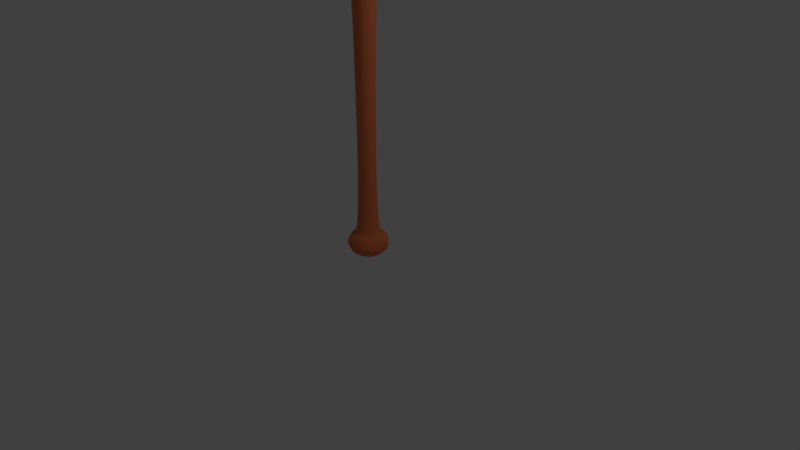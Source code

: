 # Source: BaseBallBat.blend  (saved by Blender 2.79.0; exported with 4.5.12 LTS)
import bpy
from mathutils import Matrix  # noqa: F401  (used for matrix-valued properties, if any)

bpy.ops.wm.read_factory_settings(use_empty=True)
scene = bpy.context.scene
scene.name = 'Scene'

# ---- collections
col_collection_1 = bpy.data.collections.new('Collection 1'); scene.collection.children.link(col_collection_1)

# ---- materials (node trees are filled in below, after node groups)
mat_material_001 = bpy.data.materials.new('Material.001')
mat_material_001.alpha_threshold = 0.0
mat_material_001.use_transparent_shadow = False
mat_material_001.diffuse_color = (0.8, 0.2013, 0.07836, 1.0)
mat_material_001.roughness = 0.5

# ---- material node trees

# ---- world
world_world = bpy.data.worlds.new('World'); scene.world = world_world
world_world.color = (0.05088, 0.05088, 0.05088)
world_world.use_sun_shadow = False
world_world.sun_shadow_jitter_overblur = 0.0
world_world.cycles.sampling_method = 'MANUAL'

# ---- cameras
cam_camera = bpy.data.cameras.new('Camera')
cam_camera.clip_end = 100.0
cam_camera.lens = 35.0
cam_camera.sensor_width = 32.0
cam_camera.sensor_height = 18.0
cam_camera.ortho_scale = 7.314
cam_camera.dof.focus_distance = 0.0
cam_camera.dof.aperture_fstop = 128.0

# ---- lights
light_lamp = bpy.data.lights.new('Lamp', 'POINT')
light_lamp.transmission_factor = 0.0
light_lamp.cutoff_distance = 30.0
light_lamp.energy = 100.0
light_lamp.shadow_buffer_clip_start = 1.001
light_lamp.shadow_soft_size = 0.1
light_lamp.shadow_maximum_resolution = 0.006
light_lamp.use_absolute_resolution = True

# ---- meshes
me_cubeziercurve_002 = bpy.data.meshes.new('CUBezierCurve.002')
me_cubeziercurve_002.from_pydata([(0.01571, 7.713, -5.787e-07), (0.04704, 7.712, -5.314e-07), (0.08262, 7.709, -4.746e-07), (0.1209, 7.705, -4.114e-07), (0.1604, 7.698, -3.445e-07), (0.1996, 7.688, -2.768e-07), (0.2369, 7.676, -2.115e-07), (0.2708, 7.66, -1.513e-07), (0.2999, 7.64, -9.919e-08), (0.3225, 7.616, -5.797e-08), (0.3371, 7.588, -3.073e-08), (0.3424, 7.554, -2.026e-08), (0.3418, 7.296, -2.258e-08), (0.3407, 7.045, -4.214e-08), (0.3391, 6.802, -7.579e-08), (0.3372, 6.571, -1.203e-07), (0.335, 6.354, -1.725e-07), (0.3327, 6.153, -2.291e-07), (0.3305, 5.971, -2.871e-07), (0.3284, 5.809, -3.43e-07), (0.3266, 5.672, -3.937e-07), (0.3251, 5.56, -4.361e-07), (0.3241, 5.477, -4.669e-07), (0.3201, 5.281, -4.959e-07), (0.31, 5.06, -4.934e-07), (0.2946, 4.777, -4.78e-07), (0.2752, 4.444, -4.523e-07), (0.253, 4.072, -4.19e-07), (0.2292, 3.675, -3.807e-07), (0.2051, 3.265, -3.399e-07), (0.1819, 2.855, -2.994e-07), (0.1608, 2.458, -2.618e-07), (0.143, 2.085, -2.296e-07), (0.1298, 1.749, -2.056e-07), (0.1224, 1.464, -1.922e-07), (0.1183, 1.201, -1.828e-07), (0.1144, 0.9289, -1.697e-07), (0.111, 0.6532, -1.543e-07), (0.1085, 0.3802, -1.376e-07), (0.1074, 0.1159, -1.213e-07), (0.1078, -0.1337, -1.064e-07), (0.1103, -0.3625, -9.43e-08), (0.1152, -0.5645, -8.626e-08), (0.1228, -0.7337, -8.37e-08), (0.1478, -0.9494, -9.988e-08), (0.1658, -0.9838, -1.212e-07), (0.1959, -0.9993, -1.572e-07), (0.2204, -1.022, -1.802e-07), (0.2386, -1.051, -1.924e-07), (0.2496, -1.083, -1.956e-07), (0.2527, -1.118, -1.914e-07), (0.2472, -1.154, -1.82e-07), (0.2323, -1.189, -1.689e-07), (0.1713, -1.251, -1.396e-07), (0.1236, -1.274, -1.27e-07), (0.06346, -1.291, -1.183e-07), (-0.009865, -1.298, -1.153e-07), (0.01165, 7.713, 0.01382), (0.03801, 7.712, 0.03076), (0.06794, 7.709, 0.05), (0.1002, 7.705, 0.0707), (0.1334, 7.698, 0.09205), (0.1663, 7.688, 0.1132), (0.1977, 7.676, 0.1334), (0.2263, 7.66, 0.1517), (0.2507, 7.64, 0.1674), (0.2697, 7.616, 0.1797), (0.2821, 7.588, 0.1876), (0.2864, 7.554, 0.1904), (0.286, 7.296, 0.1901), (0.285, 7.045, 0.1895), (0.2837, 6.802, 0.1887), (0.2821, 6.571, 0.1876), (0.2803, 6.354, 0.1865), (0.2784, 6.153, 0.1852), (0.2765, 5.971, 0.184), (0.2747, 5.809, 0.1829), (0.2732, 5.672, 0.1819), (0.2719, 5.56, 0.1811), (0.2711, 5.477, 0.1806), (0.2708, 5.425, 0.1804), (0.2677, 5.281, 0.1784), (0.2592, 5.06, 0.1729), (0.2463, 4.777, 0.1646), (0.2299, 4.444, 0.1541), (0.2113, 4.072, 0.1421), (0.1913, 3.675, 0.1293), (0.171, 3.265, 0.1162), (0.1514, 2.855, 0.1037), (0.1337, 2.458, 0.09226), (0.1187, 2.085, 0.08265), (0.1076, 1.749, 0.07551), (0.1014, 1.464, 0.07151), (0.09795, 1.201, 0.06929), (0.09464, 0.9289, 0.06716), (0.0918, 0.6532, 0.06534), (0.08974, 0.3802, 0.06401), (0.08875, 0.1159, 0.06337), (0.08915, -0.1337, 0.06363), (0.09124, -0.3625, 0.06498), (0.09534, -0.5645, 0.06761), (0.1018, -0.7337, 0.07173), (0.1108, -0.864, 0.07753), (0.1227, -0.9494, 0.08521), (0.1379, -0.9838, 0.09497), (0.1632, -0.9993, 0.1112), (0.1839, -1.022, 0.1245), (0.1991, -1.051, 0.1343), (0.2084, -1.083, 0.1403), (0.211, -1.118, 0.142), (0.2064, -1.154, 0.139), (0.1939, -1.189, 0.1309), (0.1728, -1.222, 0.1174), (0.1425, -1.251, 0.09792), (0.1024, -1.274, 0.07215), (0.05182, -1.291, 0.03964), (0.0007572, 7.713, 0.02326), (0.01377, 7.712, 0.05176), (0.02855, 7.709, 0.08412), (0.04446, 7.705, 0.119), (0.06087, 7.698, 0.1549), (0.07713, 7.688, 0.1905), (0.09263, 7.676, 0.2244), (0.1067, 7.66, 0.2553), (0.1188, 7.64, 0.2817), (0.1282, 7.616, 0.3023), (0.1343, 7.588, 0.3157), (0.1365, 7.554, 0.3204), (0.1362, 7.296, 0.3199), (0.1358, 7.045, 0.3189), (0.1351, 6.802, 0.3174), (0.1343, 6.571, 0.3157), (0.1334, 6.354, 0.3137), (0.1325, 6.153, 0.3116), (0.1315, 5.971, 0.3096), (0.1307, 5.809, 0.3077), (0.1299, 5.672, 0.306), (0.1293, 5.56, 0.3047), (0.1289, 5.477, 0.3038), (0.1287, 5.425, 0.3035), (0.1272, 5.281, 0.3002), (0.123, 5.06, 0.2909), (0.1166, 4.777, 0.277), (0.1086, 4.444, 0.2593), (0.09933, 4.072, 0.2391), (0.08946, 3.675, 0.2175), (0.07944, 3.265, 0.1955), (0.06979, 2.855, 0.1744), (0.06102, 2.458, 0.1552), (0.05364, 2.085, 0.1391), (0.04816, 1.749, 0.1271), (0.04509, 1.464, 0.1203), (0.04338, 1.201, 0.1166), (0.04174, 0.9289, 0.113), (0.04034, 0.6532, 0.1099), (0.03932, 0.3802, 0.1077), (0.03883, 0.1159, 0.1066), (0.03903, -0.1337, 0.1071), (0.04006, -0.3625, 0.1093), (0.04209, -0.5645, 0.1138), (0.04525, -0.7337, 0.1207), (0.04971, -0.864, 0.1304), (0.05561, -0.9494, 0.1434), (0.06311, -0.9838, 0.1598), (0.07562, -0.9993, 0.1872), (0.08579, -1.022, 0.2095), (0.09333, -1.051, 0.226), (0.09791, -1.083, 0.236), (0.09922, -1.118, 0.2389), (0.09693, -1.154, 0.2339), (0.09074, -1.189, 0.2203), (0.08033, -1.222, 0.1975), (0.06538, -1.251, 0.1648), (0.04557, -1.274, 0.1214), (0.0206, -1.291, 0.0667), (-0.009865, 7.713, -1.331e-06), (-0.0135, 7.713, 0.02531), (-0.01796, 7.712, 0.05633), (-0.02303, 7.709, 0.09154), (-0.02848, 7.705, 0.1294), (-0.0341, 7.698, 0.1685), (-0.03967, 7.688, 0.2073), (-0.04498, 7.676, 0.2442), (-0.04981, 7.66, 0.2778), (-0.05394, 7.64, 0.3066), (-0.05716, 7.616, 0.329), (-0.05925, 7.588, 0.3435), (-0.05999, 7.554, 0.3486), (-0.05991, 7.296, 0.3481), (-0.05975, 7.045, 0.347), (-0.05953, 6.802, 0.3454), (-0.05925, 6.571, 0.3435), (-0.05895, 6.354, 0.3414), (-0.05862, 6.153, 0.3391), (-0.05831, 5.971, 0.3369), (-0.05801, 5.809, 0.3348), (-0.05774, 5.672, 0.333), (-0.05753, 5.56, 0.3315), (-0.0574, 5.477, 0.3306), (-0.05735, 5.425, 0.3302), (-0.05683, 5.281, 0.3266), (-0.05539, 5.06, 0.3166), (-0.0532, 4.777, 0.3014), (-0.05043, 4.444, 0.2822), (-0.04727, 4.072, 0.2602), (-0.04389, 3.675, 0.2367), (-0.04046, 3.265, 0.2128), (-0.03715, 2.855, 0.1898), (-0.03415, 2.458, 0.1689), (-0.03162, 2.085, 0.1513), (-0.02974, 1.749, 0.1383), (-0.02869, 1.464, 0.1309), (-0.0281, 1.201, 0.1269), (-0.02754, 0.9289, 0.123), (-0.02706, 0.6532, 0.1196), (-0.02671, 0.3802, 0.1172), (-0.02655, 0.1159, 0.116), (-0.02661, -0.1337, 0.1165), (-0.02697, -0.3625, 0.119), (-0.02766, -0.5645, 0.1238), (-0.02875, -0.7337, 0.1313), (-0.03027, -0.864, 0.1419), (-0.0323, -0.9494, 0.156), (-0.03486, -0.9838, 0.1739), (-0.03915, -0.9993, 0.2037), (-0.04264, -1.022, 0.2279), (-0.04522, -1.051, 0.2459), (-0.04679, -1.083, 0.2568), (-0.04723, -1.118, 0.2599), (-0.04645, -1.154, 0.2545), (-0.04433, -1.189, 0.2397), (-0.04076, -1.222, 0.2149), (-0.03564, -1.251, 0.1793), (-0.02886, -1.274, 0.1321), (-0.0203, -1.291, 0.07258), (-0.02661, 7.713, 0.01932), (-0.04713, 7.712, 0.043), (-0.07043, 7.709, 0.06989), (-0.09551, 7.705, 0.09883), (-0.1214, 7.698, 0.1287), (-0.147, 7.688, 0.1583), (-0.1714, 7.676, 0.1865), (-0.1937, 7.66, 0.2121), (-0.2127, 7.64, 0.2341), (-0.2275, 7.616, 0.2512), (-0.2371, 7.588, 0.2623), (-0.2405, 7.554, 0.2662), (-0.2402, 7.296, 0.2658), (-0.2394, 7.045, 0.2649), (-0.2384, 6.802, 0.2637), (-0.2371, 6.571, 0.2623), (-0.2357, 6.354, 0.2606), (-0.2342, 6.153, 0.2589), (-0.2328, 5.971, 0.2572), (-0.2314, 5.809, 0.2556), (-0.2302, 5.672, 0.2543), (-0.2292, 5.56, 0.2531), (-0.2286, 5.477, 0.2524), (-0.2284, 5.425, 0.2521), (-0.226, 5.281, 0.2494), (-0.2193, 5.06, 0.2417), (-0.2093, 4.777, 0.2301), (-0.1965, 4.444, 0.2154), (-0.182, 4.072, 0.1987), (-0.1664, 3.675, 0.1807), (-0.1506, 3.265, 0.1625), (-0.1354, 2.855, 0.1449), (-0.1216, 2.458, 0.129), (-0.11, 2.085, 0.1155), (-0.1013, 1.749, 0.1056), (-0.09649, 1.464, 0.09997), (-0.09379, 1.201, 0.09686), (-0.09122, 0.9289, 0.09389), (-0.08901, 0.6532, 0.09134), (-0.0874, 0.3802, 0.08948), (-0.08663, 0.1159, 0.08859), (-0.08694, -0.1337, 0.08895), (-0.08857, -0.3625, 0.09083), (-0.09176, -0.5645, 0.09451), (-0.09675, -0.7337, 0.1003), (-0.1038, -0.864, 0.1084), (-0.1131, -0.9494, 0.1191), (-0.1249, -0.9838, 0.1328), (-0.1446, -0.9993, 0.1555), (-0.1607, -1.022, 0.174), (-0.1725, -1.051, 0.1877), (-0.1798, -1.083, 0.1961), (-0.1818, -1.118, 0.1984), (-0.1782, -1.154, 0.1943), (-0.1685, -1.189, 0.183), (-0.152, -1.222, 0.1641), (-0.1285, -1.251, 0.1369), (-0.09726, -1.274, 0.1009), (-0.05788, -1.291, 0.05542), (-0.0344, 7.713, 0.007202), (-0.06447, 7.712, 0.01603), (-0.0986, 7.709, 0.02605), (-0.1353, 7.705, 0.03684), (-0.1732, 7.698, 0.04797), (-0.2108, 7.688, 0.059), (-0.2466, 7.676, 0.06951), (-0.2792, 7.66, 0.07907), (-0.307, 7.64, 0.08726), (-0.3287, 7.616, 0.09363), (-0.3428, 7.588, 0.09776), (-0.3478, 7.554, 0.09923), (-0.3473, 7.296, 0.09908), (-0.3462, 7.045, 0.09876), (-0.3447, 6.802, 0.09831), (-0.3428, 6.571, 0.09777), (-0.3408, 6.354, 0.09716), (-0.3386, 6.153, 0.09652), (-0.3364, 5.971, 0.09589), (-0.3344, 5.809, 0.0953), (-0.3327, 5.672, 0.09478), (-0.3313, 5.56, 0.09437), (-0.3303, 5.477, 0.09409), (-0.33, 5.425, 0.094), (-0.3265, 5.281, 0.09297), (-0.3168, 5.06, 0.09011), (-0.302, 4.777, 0.08578), (-0.2834, 4.444, 0.08031), (-0.2621, 4.072, 0.07406), (-0.2393, 3.675, 0.06736), (-0.2161, 3.265, 0.06057), (-0.1938, 2.855, 0.05402), (-0.1736, 2.458, 0.04807), (-0.1565, 2.085, 0.04307), (-0.1439, 1.749, 0.03935), (-0.1368, 1.464, 0.03727), (-0.1328, 1.201, 0.03611), (-0.1291, 0.9289, 0.035), (-0.1258, 0.6532, 0.03405), (-0.1235, 0.3802, 0.03336), (-0.1223, 0.1159, 0.03303), (-0.1228, -0.1337, 0.03316), (-0.1252, -0.3625, 0.03386), (-0.1299, -0.5645, 0.03523), (-0.1372, -0.7337, 0.03738), (-0.1475, -0.864, 0.0404), (-0.1611, -0.9494, 0.04441), (-0.1784, -0.9838, 0.04949), (-0.2073, -0.9993, 0.05797), (-0.2308, -1.022, 0.06488), (-0.2482, -1.051, 0.06999), (-0.2588, -1.083, 0.07309), (-0.2618, -1.118, 0.07398), (-0.2565, -1.154, 0.07243), (-0.2422, -1.189, 0.06823), (-0.2182, -1.222, 0.06117), (-0.1837, -1.251, 0.05103), (-0.1379, -1.274, 0.0376), (-0.08022, -1.291, 0.02066), (-0.0344, 7.713, -0.007206), (-0.06447, 7.712, -0.01603), (-0.0986, 7.709, -0.02606), (-0.1353, 7.705, -0.03685), (-0.1732, 7.698, -0.04797), (-0.2108, 7.688, -0.05901), (-0.2466, 7.676, -0.06952), (-0.2792, 7.66, -0.07908), (-0.307, 7.64, -0.08726), (-0.3287, 7.616, -0.09363), (-0.3428, 7.588, -0.09777), (-0.3478, 7.554, -0.09924), (-0.3473, 7.296, -0.09908), (-0.3462, 7.045, -0.09876), (-0.3447, 6.802, -0.09832), (-0.3428, 6.571, -0.09777), (-0.3408, 6.354, -0.09716), (-0.3386, 6.153, -0.09653), (-0.3364, 5.971, -0.0959), (-0.3344, 5.809, -0.0953), (-0.3327, 5.672, -0.09478), (-0.3313, 5.56, -0.09437), (-0.3303, 5.477, -0.0941), (-0.33, 5.425, -0.094), (-0.3265, 5.281, -0.09297), (-0.3168, 5.06, -0.09011), (-0.302, 4.777, -0.08578), (-0.2834, 4.444, -0.08031), (-0.2621, 4.072, -0.07406), (-0.2393, 3.675, -0.06736), (-0.2161, 3.265, -0.06057), (-0.1938, 2.855, -0.05402), (-0.1736, 2.458, -0.04808), (-0.1565, 2.085, -0.04307), (-0.1439, 1.749, -0.03935), (-0.1368, 1.464, -0.03727), (-0.1328, 1.201, -0.03611), (-0.1291, 0.9289, -0.035), (-0.1258, 0.6532, -0.03405), (-0.1235, 0.3802, -0.03336), (-0.1223, 0.1159, -0.03303), (-0.1228, -0.1337, -0.03316), (-0.1252, -0.3625, -0.03386), (-0.1299, -0.5645, -0.03523), (-0.1372, -0.7337, -0.03738), (-0.1475, -0.864, -0.0404), (-0.1611, -0.9494, -0.04441), (-0.1784, -0.9838, -0.04949), (-0.2073, -0.9993, -0.05797), (-0.2308, -1.022, -0.06487), (-0.2482, -1.051, -0.06999), (-0.2588, -1.083, -0.07309), (-0.2618, -1.118, -0.07398), (-0.2565, -1.154, -0.07243), (-0.2422, -1.189, -0.06823), (-0.2182, -1.222, -0.06117), (-0.1837, -1.251, -0.05103), (-0.1379, -1.274, -0.0376), (-0.08022, -1.291, -0.02066), (-0.02661, 7.713, -0.01933), (-0.04713, 7.712, -0.04301), (-0.07043, 7.709, -0.0699), (-0.0955, 7.705, -0.09884), (-0.1214, 7.698, -0.1287), (-0.147, 7.688, -0.1583), (-0.1714, 7.676, -0.1865), (-0.1937, 7.66, -0.2121), (-0.2127, 7.64, -0.2341), (-0.2275, 7.616, -0.2512), (-0.2371, 7.588, -0.2623), (-0.2405, 7.554, -0.2662), (-0.2402, 7.296, -0.2658), (-0.2394, 7.045, -0.2649), (-0.2384, 6.802, -0.2637), (-0.2371, 6.571, -0.2623), (-0.2357, 6.354, -0.2606), (-0.2342, 6.153, -0.2589), (-0.2328, 5.971, -0.2572), (-0.2314, 5.809, -0.2556), (-0.2302, 5.672, -0.2543), (-0.2292, 5.56, -0.2531), (-0.2286, 5.477, -0.2524), (-0.2284, 5.425, -0.2521), (-0.226, 5.281, -0.2494), (-0.2193, 5.06, -0.2417), (-0.2093, 4.777, -0.2301), (-0.1965, 4.444, -0.2154), (-0.182, 4.072, -0.1987), (-0.1664, 3.675, -0.1807), (-0.1506, 3.265, -0.1625), (-0.1354, 2.855, -0.1449), (-0.1216, 2.458, -0.129), (-0.11, 2.085, -0.1155), (-0.1013, 1.749, -0.1056), (-0.09649, 1.464, -0.09997), (-0.09379, 1.201, -0.09686), (-0.09122, 0.9289, -0.09389), (-0.08901, 0.6532, -0.09134), (-0.0874, 0.3802, -0.08948), (-0.08663, 0.1159, -0.08859), (-0.08694, -0.1337, -0.08895), (-0.08857, -0.3625, -0.09083), (-0.09176, -0.5645, -0.09451), (-0.09675, -0.7337, -0.1003), (-0.1038, -0.864, -0.1084), (-0.1131, -0.9494, -0.1191), (-0.1249, -0.9838, -0.1328), (-0.1446, -0.9993, -0.1555), (-0.1607, -1.022, -0.174), (-0.1725, -1.051, -0.1877), (-0.1798, -1.083, -0.1961), (-0.1818, -1.118, -0.1984), (-0.1782, -1.154, -0.1943), (-0.1685, -1.189, -0.183), (-0.152, -1.222, -0.1641), (-0.1285, -1.251, -0.1369), (-0.09726, -1.274, -0.1009), (-0.05789, -1.291, -0.05542), (-0.0135, 7.713, -0.02531), (-0.01796, 7.712, -0.05633), (-0.02303, 7.709, -0.09154), (-0.02848, 7.705, -0.1294), (-0.0341, 7.698, -0.1685), (-0.03967, 7.688, -0.2073), (-0.04498, 7.676, -0.2442), (-0.04981, 7.66, -0.2778), (-0.05394, 7.64, -0.3066), (-0.05716, 7.616, -0.329), (-0.05925, 7.588, -0.3435), (-0.05999, 7.554, -0.3486), (-0.05991, 7.296, -0.3481), (-0.05975, 7.045, -0.347), (-0.05953, 6.802, -0.3454), (-0.05925, 6.571, -0.3435), (-0.05894, 6.354, -0.3414), (-0.05862, 6.153, -0.3391), (-0.0583, 5.971, -0.3369), (-0.058, 5.809, -0.3348), (-0.05774, 5.672, -0.333), (-0.05753, 5.56, -0.3315), (-0.0574, 5.477, -0.3306), (-0.05735, 5.425, -0.3302), (-0.05683, 5.281, -0.3266), (-0.05538, 5.06, -0.3166), (-0.0532, 4.777, -0.3014), (-0.05043, 4.444, -0.2822), (-0.04727, 4.072, -0.2602), (-0.04389, 3.675, -0.2367), (-0.04046, 3.265, -0.2128), (-0.03715, 2.855, -0.1898), (-0.03415, 2.458, -0.1689), (-0.03162, 2.085, -0.1513), (-0.02974, 1.749, -0.1383), (-0.02869, 1.464, -0.1309), (-0.0281, 1.201, -0.1269), (-0.02754, 0.9289, -0.123), (-0.02706, 0.6532, -0.1196), (-0.02671, 0.3802, -0.1172), (-0.02655, 0.1159, -0.116), (-0.02661, -0.1337, -0.1165), (-0.02697, -0.3625, -0.119), (-0.02766, -0.5645, -0.1238), (-0.02875, -0.7337, -0.1313), (-0.03027, -0.864, -0.1419), (-0.0323, -0.9494, -0.156), (-0.03487, -0.9838, -0.1739), (-0.03915, -0.9993, -0.2037), (-0.04264, -1.022, -0.2279), (-0.04522, -1.051, -0.2459), (-0.04679, -1.083, -0.2568), (-0.04723, -1.118, -0.2599), (-0.04645, -1.154, -0.2545), (-0.04433, -1.189, -0.2397), (-0.04076, -1.222, -0.2149), (-0.03564, -1.251, -0.1793), (-0.02886, -1.274, -0.1321), (-0.0203, -1.291, -0.07258), (0.0007584, 7.713, -0.02326), (0.01378, 7.712, -0.05176), (0.02855, 7.709, -0.08413), (0.04446, 7.705, -0.119), (0.06087, 7.698, -0.1549), (0.07714, 7.688, -0.1905), (0.09264, 7.676, -0.2244), (0.1067, 7.66, -0.2553), (0.1188, 7.64, -0.2817), (0.1282, 7.616, -0.3023), (0.1343, 7.588, -0.3157), (0.1365, 7.554, -0.3204), (0.1362, 7.296, -0.3199), (0.1358, 7.045, -0.3189), (0.1351, 6.802, -0.3174), (0.1343, 6.571, -0.3157), (0.1334, 6.354, -0.3137), (0.1325, 6.153, -0.3117), (0.1315, 5.971, -0.3096), (0.1307, 5.809, -0.3077), (0.1299, 5.672, -0.306), (0.1293, 5.56, -0.3047), (0.1289, 5.477, -0.3038), (0.1287, 5.425, -0.3035), (0.1272, 5.281, -0.3002), (0.123, 5.06, -0.291), (0.1166, 4.777, -0.277), (0.1086, 4.444, -0.2593), (0.09933, 4.072, -0.2391), (0.08946, 3.675, -0.2175), (0.07944, 3.265, -0.1956), (0.06979, 2.855, -0.1744), (0.06102, 2.458, -0.1552), (0.05364, 2.085, -0.1391), (0.04816, 1.749, -0.1271), (0.04509, 1.464, -0.1203), (0.04338, 1.201, -0.1166), (0.04174, 0.9289, -0.113), (0.04034, 0.6532, -0.1099), (0.03932, 0.3802, -0.1077), (0.03883, 0.1159, -0.1066), (0.03903, -0.1337, -0.1071), (0.04006, -0.3625, -0.1093), (0.04209, -0.5645, -0.1138), (0.04525, -0.7337, -0.1207), (0.04971, -0.864, -0.1304), (0.05561, -0.9494, -0.1434), (0.06311, -0.9838, -0.1598), (0.07561, -0.9993, -0.1872), (0.08579, -1.022, -0.2095), (0.09333, -1.051, -0.226), (0.09791, -1.083, -0.236), (0.09922, -1.118, -0.2389), (0.09693, -1.154, -0.2339), (0.09074, -1.189, -0.2203), (0.08033, -1.222, -0.1975), (0.06538, -1.251, -0.1648), (0.04557, -1.274, -0.1214), (0.0206, -1.291, -0.0667), (0.01165, 7.713, -0.01383), (0.03801, 7.712, -0.03077), (0.06794, 7.709, -0.05), (0.1002, 7.705, -0.0707), (0.1334, 7.698, -0.09205), (0.1663, 7.688, -0.1132), (0.1977, 7.676, -0.1334), (0.2263, 7.66, -0.1517), (0.2507, 7.64, -0.1674), (0.2697, 7.616, -0.1797), (0.2821, 7.588, -0.1876), (0.2864, 7.554, -0.1904), (0.286, 7.296, -0.1901), (0.285, 7.045, -0.1895), (0.2837, 6.802, -0.1887), (0.2821, 6.571, -0.1876), (0.2803, 6.354, -0.1865), (0.2784, 6.153, -0.1852), (0.2765, 5.971, -0.184), (0.2747, 5.809, -0.1829), (0.2732, 5.672, -0.1819), (0.2719, 5.56, -0.1811), (0.2711, 5.477, -0.1806), (0.2708, 5.425, -0.1804), (0.2677, 5.281, -0.1784), (0.2592, 5.06, -0.1729), (0.2463, 4.777, -0.1646), (0.2299, 4.444, -0.1541), (0.2113, 4.072, -0.1421), (0.1913, 3.675, -0.1293), (0.171, 3.265, -0.1162), (0.1514, 2.855, -0.1037), (0.1337, 2.458, -0.09226), (0.1187, 2.085, -0.08265), (0.1076, 1.749, -0.07551), (0.1014, 1.464, -0.07151), (0.09795, 1.201, -0.06929), (0.09464, 0.9289, -0.06716), (0.0918, 0.6532, -0.06534), (0.08974, 0.3802, -0.06401), (0.08875, 0.1159, -0.06337), (0.08915, -0.1337, -0.06363), (0.09124, -0.3625, -0.06498), (0.09534, -0.5645, -0.06761), (0.1018, -0.7337, -0.07173), (0.1108, -0.864, -0.07753), (0.1227, -0.9494, -0.08521), (0.1379, -0.9838, -0.09497), (0.1632, -0.9993, -0.1112), (0.1839, -1.022, -0.1245), (0.1991, -1.051, -0.1343), (0.2084, -1.083, -0.1403), (0.211, -1.118, -0.142), (0.2064, -1.154, -0.139), (0.1939, -1.189, -0.1309), (0.1728, -1.222, -0.1174), (0.1425, -1.251, -0.09792), (0.1024, -1.274, -0.07215), (0.05182, -1.291, -0.03964), (0.3238, 5.425, -4.033e-07), (0.1335, -0.864, -9.034e-08), (0.2073, -1.222, -1.052e-07)], [], [(33, 91, 92, 34), (8, 65, 66, 9), (34, 92, 93, 35), (9, 66, 67, 10), (35, 93, 94, 36), (10, 67, 68, 11), (36, 94, 95, 37), (11, 68, 69, 12), (37, 95, 96, 38), (12, 69, 70, 13), (38, 96, 97, 39), (13, 70, 71, 14), (39, 97, 98, 40), (14, 71, 72, 15), (40, 98, 99, 41), (15, 72, 73, 16), (41, 99, 100, 42), (16, 73, 74, 17), (42, 100, 101, 43), (17, 74, 75, 18), (43, 101, 102, 649), (18, 75, 76, 19), (649, 102, 103, 44), (19, 76, 77, 20), (44, 103, 104, 45), (20, 77, 78, 21), (45, 104, 105, 46), (21, 78, 79, 22), (46, 105, 106, 47), (22, 79, 80, 648), (47, 106, 107, 48), (648, 80, 81, 23), (48, 107, 108, 49), (23, 81, 82, 24), (49, 108, 109, 50), (24, 82, 83, 25), (175, 57, 0), (50, 109, 110, 51), (25, 83, 84, 26), (0, 57, 58, 1), (51, 110, 111, 52), (26, 84, 85, 27), (1, 58, 59, 2), (52, 111, 112, 650), (27, 85, 86, 28), (2, 59, 60, 3), (650, 112, 113, 53), (28, 86, 87, 29), (3, 60, 61, 4), (53, 113, 114, 54), (29, 87, 88, 30), (4, 61, 62, 5), (54, 114, 115, 55), (30, 88, 89, 31), (5, 62, 63, 6), (55, 115, 56), (31, 89, 90, 32), (6, 63, 64, 7), (32, 90, 91, 33), (7, 64, 65, 8), (57, 116, 117, 58), (110, 169, 170, 111), (84, 143, 144, 85), (58, 117, 118, 59), (111, 170, 171, 112), (85, 144, 145, 86), (59, 118, 119, 60), (112, 171, 172, 113), (86, 145, 146, 87), (60, 119, 120, 61), (113, 172, 173, 114), (87, 146, 147, 88), (61, 120, 121, 62), (114, 173, 174, 115), (88, 147, 148, 89), (62, 121, 122, 63), (115, 174, 56), (89, 148, 149, 90), (63, 122, 123, 64), (90, 149, 150, 91), (64, 123, 124, 65), (91, 150, 151, 92), (65, 124, 125, 66), (92, 151, 152, 93), (66, 125, 126, 67), (93, 152, 153, 94), (67, 126, 127, 68), (94, 153, 154, 95), (68, 127, 128, 69), (95, 154, 155, 96), (69, 128, 129, 70), (96, 155, 156, 97), (70, 129, 130, 71), (97, 156, 157, 98), (71, 130, 131, 72), (98, 157, 158, 99), (72, 131, 132, 73), (99, 158, 159, 100), (73, 132, 133, 74), (100, 159, 160, 101), (74, 133, 134, 75), (101, 160, 161, 102), (75, 134, 135, 76), (102, 161, 162, 103), (76, 135, 136, 77), (103, 162, 163, 104), (77, 136, 137, 78), (104, 163, 164, 105), (78, 137, 138, 79), (105, 164, 165, 106), (79, 138, 139, 80), (106, 165, 166, 107), (80, 139, 140, 81), (107, 166, 167, 108), (81, 140, 141, 82), (108, 167, 168, 109), (82, 141, 142, 83), (175, 116, 57), (109, 168, 169, 110), (83, 142, 143, 84), (126, 186, 187, 127), (153, 213, 214, 154), (127, 187, 188, 128), (154, 214, 215, 155), (128, 188, 189, 129), (155, 215, 216, 156), (129, 189, 190, 130), (156, 216, 217, 157), (130, 190, 191, 131), (157, 217, 218, 158), (131, 191, 192, 132), (158, 218, 219, 159), (132, 192, 193, 133), (159, 219, 220, 160), (133, 193, 194, 134), (160, 220, 221, 161), (134, 194, 195, 135), (161, 221, 222, 162), (135, 195, 196, 136), (162, 222, 223, 163), (136, 196, 197, 137), (163, 223, 224, 164), (137, 197, 198, 138), (164, 224, 225, 165), (138, 198, 199, 139), (165, 225, 226, 166), (139, 199, 200, 140), (166, 226, 227, 167), (140, 200, 201, 141), (167, 227, 228, 168), (141, 201, 202, 142), (175, 176, 116), (168, 228, 229, 169), (142, 202, 203, 143), (116, 176, 177, 117), (169, 229, 230, 170), (143, 203, 204, 144), (117, 177, 178, 118), (170, 230, 231, 171), (144, 204, 205, 145), (118, 178, 179, 119), (171, 231, 232, 172), (145, 205, 206, 146), (119, 179, 180, 120), (172, 232, 233, 173), (146, 206, 207, 147), (120, 180, 181, 121), (173, 233, 234, 174), (147, 207, 208, 148), (121, 181, 182, 122), (174, 234, 56), (148, 208, 209, 149), (122, 182, 183, 123), (149, 209, 210, 150), (123, 183, 184, 124), (150, 210, 211, 151), (124, 184, 185, 125), (151, 211, 212, 152), (125, 185, 186, 126), (152, 212, 213, 153), (196, 255, 256, 197), (223, 282, 283, 224), (197, 256, 257, 198), (224, 283, 284, 225), (198, 257, 258, 199), (225, 284, 285, 226), (199, 258, 259, 200), (226, 285, 286, 227), (200, 259, 260, 201), (227, 286, 287, 228), (201, 260, 261, 202), (175, 235, 176), (228, 287, 288, 229), (202, 261, 262, 203), (176, 235, 236, 177), (229, 288, 289, 230), (203, 262, 263, 204), (177, 236, 237, 178), (230, 289, 290, 231), (204, 263, 264, 205), (178, 237, 238, 179), (231, 290, 291, 232), (205, 264, 265, 206), (179, 238, 239, 180), (232, 291, 292, 233), (206, 265, 266, 207), (180, 239, 240, 181), (233, 292, 293, 234), (207, 266, 267, 208), (181, 240, 241, 182), (234, 293, 56), (208, 267, 268, 209), (182, 241, 242, 183), (209, 268, 269, 210), (183, 242, 243, 184), (210, 269, 270, 211), (184, 243, 244, 185), (211, 270, 271, 212), (185, 244, 245, 186), (212, 271, 272, 213), (186, 245, 246, 187), (213, 272, 273, 214), (187, 246, 247, 188), (214, 273, 274, 215), (188, 247, 248, 189), (215, 274, 275, 216), (189, 248, 249, 190), (216, 275, 276, 217), (190, 249, 250, 191), (217, 276, 277, 218), (191, 250, 251, 192), (218, 277, 278, 219), (192, 251, 252, 193), (219, 278, 279, 220), (193, 252, 253, 194), (220, 279, 280, 221), (194, 253, 254, 195), (221, 280, 281, 222), (195, 254, 255, 196), (222, 281, 282, 223), (265, 324, 325, 266), (239, 298, 299, 240), (292, 351, 352, 293), (266, 325, 326, 267), (240, 299, 300, 241), (293, 352, 56), (267, 326, 327, 268), (241, 300, 301, 242), (268, 327, 328, 269), (242, 301, 302, 243), (269, 328, 329, 270), (243, 302, 303, 244), (270, 329, 330, 271), (244, 303, 304, 245), (271, 330, 331, 272), (245, 304, 305, 246), (272, 331, 332, 273), (246, 305, 306, 247), (273, 332, 333, 274), (247, 306, 307, 248), (274, 333, 334, 275), (248, 307, 308, 249), (275, 334, 335, 276), (249, 308, 309, 250), (276, 335, 336, 277), (250, 309, 310, 251), (277, 336, 337, 278), (251, 310, 311, 252), (278, 337, 338, 279), (252, 311, 312, 253), (279, 338, 339, 280), (253, 312, 313, 254), (280, 339, 340, 281), (254, 313, 314, 255), (281, 340, 341, 282), (255, 314, 315, 256), (282, 341, 342, 283), (256, 315, 316, 257), (283, 342, 343, 284), (257, 316, 317, 258), (284, 343, 344, 285), (258, 317, 318, 259), (285, 344, 345, 286), (259, 318, 319, 260), (286, 345, 346, 287), (260, 319, 320, 261), (175, 294, 235), (287, 346, 347, 288), (261, 320, 321, 262), (235, 294, 295, 236), (288, 347, 348, 289), (262, 321, 322, 263), (236, 295, 296, 237), (289, 348, 349, 290), (263, 322, 323, 264), (237, 296, 297, 238), (290, 349, 350, 291), (264, 323, 324, 265), (238, 297, 298, 239), (291, 350, 351, 292), (334, 393, 394, 335), (308, 367, 368, 309), (335, 394, 395, 336), (309, 368, 369, 310), (336, 395, 396, 337), (310, 369, 370, 311), (337, 396, 397, 338), (311, 370, 371, 312), (338, 397, 398, 339), (312, 371, 372, 313), (339, 398, 399, 340), (313, 372, 373, 314), (340, 399, 400, 341), (314, 373, 374, 315), (341, 400, 401, 342), (315, 374, 375, 316), (342, 401, 402, 343), (316, 375, 376, 317), (343, 402, 403, 344), (317, 376, 377, 318), (344, 403, 404, 345), (318, 377, 378, 319), (345, 404, 405, 346), (319, 378, 379, 320), (175, 353, 294), (346, 405, 406, 347), (320, 379, 380, 321), (294, 353, 354, 295), (347, 406, 407, 348), (321, 380, 381, 322), (295, 354, 355, 296), (348, 407, 408, 349), (322, 381, 382, 323), (296, 355, 356, 297), (349, 408, 409, 350), (323, 382, 383, 324), (297, 356, 357, 298), (350, 409, 410, 351), (324, 383, 384, 325), (298, 357, 358, 299), (351, 410, 411, 352), (325, 384, 385, 326), (299, 358, 359, 300), (352, 411, 56), (326, 385, 386, 327), (300, 359, 360, 301), (327, 386, 387, 328), (301, 360, 361, 302), (328, 387, 388, 329), (302, 361, 362, 303), (329, 388, 389, 330), (303, 362, 363, 304), (330, 389, 390, 331), (304, 363, 364, 305), (331, 390, 391, 332), (305, 364, 365, 306), (332, 391, 392, 333), (306, 365, 366, 307), (333, 392, 393, 334), (307, 366, 367, 308), (403, 462, 463, 404), (377, 436, 437, 378), (404, 463, 464, 405), (378, 437, 438, 379), (175, 412, 353), (405, 464, 465, 406), (379, 438, 439, 380), (353, 412, 413, 354), (406, 465, 466, 407), (380, 439, 440, 381), (354, 413, 414, 355), (407, 466, 467, 408), (381, 440, 441, 382), (355, 414, 415, 356), (408, 467, 468, 409), (382, 441, 442, 383), (356, 415, 416, 357), (409, 468, 469, 410), (383, 442, 443, 384), (357, 416, 417, 358), (410, 469, 470, 411), (384, 443, 444, 385), (358, 417, 418, 359), (411, 470, 56), (385, 444, 445, 386), (359, 418, 419, 360), (386, 445, 446, 387), (360, 419, 420, 361), (387, 446, 447, 388), (361, 420, 421, 362), (388, 447, 448, 389), (362, 421, 422, 363), (389, 448, 449, 390), (363, 422, 423, 364), (390, 449, 450, 391), (364, 423, 424, 365), (391, 450, 451, 392), (365, 424, 425, 366), (392, 451, 452, 393), (366, 425, 426, 367), (393, 452, 453, 394), (367, 426, 427, 368), (394, 453, 454, 395), (368, 427, 428, 369), (395, 454, 455, 396), (369, 428, 429, 370), (396, 455, 456, 397), (370, 429, 430, 371), (397, 456, 457, 398), (371, 430, 431, 372), (398, 457, 458, 399), (372, 431, 432, 373), (399, 458, 459, 400), (373, 432, 433, 374), (400, 459, 460, 401), (374, 433, 434, 375), (401, 460, 461, 402), (375, 434, 435, 376), (402, 461, 462, 403), (376, 435, 436, 377), (446, 505, 506, 447), (420, 479, 480, 421), (447, 506, 507, 448), (421, 480, 481, 422), (448, 507, 508, 449), (422, 481, 482, 423), (449, 508, 509, 450), (423, 482, 483, 424), (450, 509, 510, 451), (424, 483, 484, 425), (451, 510, 511, 452), (425, 484, 485, 426), (452, 511, 512, 453), (426, 485, 486, 427), (453, 512, 513, 454), (427, 486, 487, 428), (454, 513, 514, 455), (428, 487, 488, 429), (455, 514, 515, 456), (429, 488, 489, 430), (456, 515, 516, 457), (430, 489, 490, 431), (457, 516, 517, 458), (431, 490, 491, 432), (458, 517, 518, 459), (432, 491, 492, 433), (459, 518, 519, 460), (433, 492, 493, 434), (460, 519, 520, 461), (434, 493, 494, 435), (461, 520, 521, 462), (435, 494, 495, 436), (462, 521, 522, 463), (436, 495, 496, 437), (463, 522, 523, 464), (437, 496, 497, 438), (175, 471, 412), (464, 523, 524, 465), (438, 497, 498, 439), (412, 471, 472, 413), (465, 524, 525, 466), (439, 498, 499, 440), (413, 472, 473, 414), (466, 525, 526, 467), (440, 499, 500, 441), (414, 473, 474, 415), (467, 526, 527, 468), (441, 500, 501, 442), (415, 474, 475, 416), (468, 527, 528, 469), (442, 501, 502, 443), (416, 475, 476, 417), (469, 528, 529, 470), (443, 502, 503, 444), (417, 476, 477, 418), (470, 529, 56), (444, 503, 504, 445), (418, 477, 478, 419), (445, 504, 505, 446), (419, 478, 479, 420), (515, 574, 575, 516), (489, 548, 549, 490), (516, 575, 576, 517), (490, 549, 550, 491), (517, 576, 577, 518), (491, 550, 551, 492), (518, 577, 578, 519), (492, 551, 552, 493), (519, 578, 579, 520), (493, 552, 553, 494), (520, 579, 580, 521), (494, 553, 554, 495), (521, 580, 581, 522), (495, 554, 555, 496), (522, 581, 582, 523), (496, 555, 556, 497), (175, 530, 471), (523, 582, 583, 524), (497, 556, 557, 498), (471, 530, 531, 472), (524, 583, 584, 525), (498, 557, 558, 499), (472, 531, 532, 473), (525, 584, 585, 526), (499, 558, 559, 500), (473, 532, 533, 474), (526, 585, 586, 527), (500, 559, 560, 501), (474, 533, 534, 475), (527, 586, 587, 528), (501, 560, 561, 502), (475, 534, 535, 476), (528, 587, 588, 529), (502, 561, 562, 503), (476, 535, 536, 477), (529, 588, 56), (503, 562, 563, 504), (477, 536, 537, 478), (504, 563, 564, 505), (478, 537, 538, 479), (505, 564, 565, 506), (479, 538, 539, 480), (506, 565, 566, 507), (480, 539, 540, 481), (507, 566, 567, 508), (481, 540, 541, 482), (508, 567, 568, 509), (482, 541, 542, 483), (509, 568, 569, 510), (483, 542, 543, 484), (510, 569, 570, 511), (484, 543, 544, 485), (511, 570, 571, 512), (485, 544, 545, 486), (512, 571, 572, 513), (486, 545, 546, 487), (513, 572, 573, 514), (487, 546, 547, 488), (514, 573, 574, 515), (488, 547, 548, 489), (584, 643, 644, 585), (558, 617, 618, 559), (532, 591, 592, 533), (585, 644, 645, 586), (559, 618, 619, 560), (533, 592, 593, 534), (586, 645, 646, 587), (560, 619, 620, 561), (534, 593, 594, 535), (587, 646, 647, 588), (561, 620, 621, 562), (535, 594, 595, 536), (588, 647, 56), (562, 621, 622, 563), (536, 595, 596, 537), (563, 622, 623, 564), (537, 596, 597, 538), (564, 623, 624, 565), (538, 597, 598, 539), (565, 624, 625, 566), (539, 598, 599, 540), (566, 625, 626, 567), (540, 599, 600, 541), (567, 626, 627, 568), (541, 600, 601, 542), (568, 627, 628, 569), (542, 601, 602, 543), (569, 628, 629, 570), (543, 602, 603, 544), (570, 629, 630, 571), (544, 603, 604, 545), (571, 630, 631, 572), (545, 604, 605, 546), (572, 631, 632, 573), (546, 605, 606, 547), (573, 632, 633, 574), (547, 606, 607, 548), (574, 633, 634, 575), (548, 607, 608, 549), (575, 634, 635, 576), (549, 608, 609, 550), (576, 635, 636, 577), (550, 609, 610, 551), (577, 636, 637, 578), (551, 610, 611, 552), (578, 637, 638, 579), (552, 611, 612, 553), (579, 638, 639, 580), (553, 612, 613, 554), (580, 639, 640, 581), (554, 613, 614, 555), (581, 640, 641, 582), (555, 614, 615, 556), (175, 589, 530), (582, 641, 642, 583), (556, 615, 616, 557), (530, 589, 590, 531), (583, 642, 643, 584), (557, 616, 617, 558), (531, 590, 591, 532), (627, 37, 38, 628), (601, 12, 13, 602), (628, 38, 39, 629), (602, 13, 14, 603), (629, 39, 40, 630), (603, 14, 15, 604), (630, 40, 41, 631), (604, 15, 16, 605), (631, 41, 42, 632), (605, 16, 17, 606), (632, 42, 43, 633), (606, 17, 18, 607), (633, 43, 649, 634), (607, 18, 19, 608), (634, 649, 44, 635), (608, 19, 20, 609), (635, 44, 45, 636), (609, 20, 21, 610), (636, 45, 46, 637), (610, 21, 22, 611), (637, 46, 47, 638), (611, 22, 648, 612), (638, 47, 48, 639), (612, 648, 23, 613), (639, 48, 49, 640), (613, 23, 24, 614), (640, 49, 50, 641), (614, 24, 25, 615), (175, 0, 589), (641, 50, 51, 642), (615, 25, 26, 616), (589, 0, 1, 590), (642, 51, 52, 643), (616, 26, 27, 617), (590, 1, 2, 591), (643, 52, 650, 644), (617, 27, 28, 618), (591, 2, 3, 592), (644, 650, 53, 645), (618, 28, 29, 619), (592, 3, 4, 593), (645, 53, 54, 646), (619, 29, 30, 620), (593, 4, 5, 594), (646, 54, 55, 647), (620, 30, 31, 621), (594, 5, 6, 595), (647, 55, 56), (621, 31, 32, 622), (595, 6, 7, 596), (622, 32, 33, 623), (596, 7, 8, 597), (623, 33, 34, 624), (597, 8, 9, 598), (624, 34, 35, 625), (598, 9, 10, 599), (625, 35, 36, 626), (599, 10, 11, 600), (626, 36, 37, 627), (600, 11, 12, 601)])
me_cubeziercurve_002.polygons.foreach_set('use_smooth', [True] * 660)
_uv = me_cubeziercurve_002.uv_layers.new(name='UVMap')
_uv.uv.foreach_set('vector', [0.06146, 0.6833, 0.0854, 0.6832, 0.08632, 0.7163, 0.06365, 0.7164, 0.6424, 0.9897, 0.5893, 0.9911, 0.5831, 0.9881, 0.6401, 0.9866, 0.06365, 0.7164, 0.08632, 0.7163, 0.08689, 0.7468, 0.06492, 0.7469, 0.6401, 0.9866, 0.5831, 0.9881, 0.5791, 0.9846, 0.6386, 0.9831, 0.06492, 0.7469, 0.08689, 0.7468, 0.08745, 0.7783, 0.06615, 0.7784, 0.6386, 0.9831, 0.5791, 0.9846, 0.5776, 0.9807, 0.638, 0.9791, 0.06615, 0.7784, 0.08745, 0.7783, 0.08796, 0.8103, 0.06724, 0.8104, 0.0, 0.01025, 0.06038, 0.00999, 0.06059, 0.03988, 0.0002985, 0.04014, 0.06724, 0.8104, 0.08796, 0.8103, 0.08836, 0.8419, 0.06807, 0.842, 0.0002985, 0.04014, 0.06059, 0.03988, 0.06085, 0.06901, 0.0007526, 0.06928, 0.06807, 0.842, 0.08836, 0.8419, 0.08864, 0.8726, 0.06854, 0.8727, 0.0007526, 0.06928, 0.06085, 0.06901, 0.06115, 0.09712, 0.001328, 0.09738, 0.06854, 0.8727, 0.08864, 0.8726, 0.08873, 0.9015, 0.06856, 0.9016, 0.001328, 0.09738, 0.06115, 0.09712, 0.06148, 0.1239, 0.00199, 0.1242, 0.06856, 0.9016, 0.08873, 0.9015, 0.08861, 0.928, 0.06801, 0.9281, 0.00199, 0.1242, 0.06148, 0.1239, 0.06183, 0.1491, 0.002705, 0.1493, 0.06801, 0.9281, 0.08861, 0.928, 0.08823, 0.9514, 0.06679, 0.9515, 0.002705, 0.1493, 0.06183, 0.1491, 0.06217, 0.1724, 0.003439, 0.1726, 0.06679, 0.9515, 0.08823, 0.9514, 0.08755, 0.971, 0.06481, 0.9711, 0.003439, 0.1726, 0.06217, 0.1724, 0.06251, 0.1935, 0.004157, 0.1938, 0.6604, 0.02937, 0.6377, 0.02997, 0.6347, 0.01489, 0.6593, 0.01424, 0.004157, 0.1938, 0.06251, 0.1935, 0.06282, 0.2122, 0.004825, 0.2125, 0.6593, 0.01424, 0.6347, 0.01489, 0.6308, 0.00493, 0.6579, 0.004218, 0.004825, 0.2125, 0.06282, 0.2122, 0.06308, 0.2282, 0.005409, 0.2284, 0.6579, 0.004218, 0.6308, 0.00493, 0.6259, 0.0007942, 0.656, 0.0, 0.005409, 0.2284, 0.06308, 0.2282, 0.0633, 0.2411, 0.005874, 0.2413, 0.8271, 0.1202, 0.8625, 0.1218, 0.8641, 0.1253, 0.8226, 0.1233, 0.005874, 0.2413, 0.0633, 0.2411, 0.06344, 0.2507, 0.006187, 0.251, 0.8226, 0.1233, 0.8641, 0.1253, 0.8653, 0.1281, 0.8189, 0.1259, 0.006187, 0.251, 0.06344, 0.2507, 0.06351, 0.2567, 0.006313, 0.257, 0.8413, 0.2084, 0.8446, 0.221, 0.8338, 0.2226, 0.8303, 0.2089, 0.006313, 0.257, 0.06351, 0.2567, 0.06397, 0.2735, 0.007395, 0.2738, 0.8303, 0.2089, 0.8338, 0.2226, 0.8218, 0.2236, 0.8182, 0.2093, 0.007395, 0.2738, 0.06397, 0.2735, 0.06513, 0.2991, 0.01029, 0.2993, 0.8182, 0.2093, 0.8218, 0.2236, 0.8092, 0.2238, 0.8055, 0.2094, 0.01029, 0.2993, 0.06513, 0.2991, 0.06686, 0.3319, 0.01466, 0.3321, 0.8895, 0.03852, 0.8986, 0.03901, 0.8964, 0.04051, 0.8052, 0.2698, 0.8047, 0.2554, 0.8177, 0.2552, 0.8183, 0.2694, 0.01466, 0.3321, 0.06686, 0.3319, 0.06903, 0.3706, 0.02016, 0.3708, 0.8964, 0.04051, 0.8986, 0.03901, 0.9098, 0.03961, 0.9048, 0.04295, 0.8183, 0.2694, 0.8177, 0.2552, 0.8305, 0.2548, 0.831, 0.2681, 0.02016, 0.3708, 0.06903, 0.3706, 0.07151, 0.4137, 0.02644, 0.4139, 0.9048, 0.04295, 0.9098, 0.03961, 0.9225, 0.04029, 0.9143, 0.04573, 0.831, 0.2681, 0.8305, 0.2548, 0.8426, 0.2539, 0.843, 0.2659, 0.02644, 0.4139, 0.07151, 0.4137, 0.07416, 0.4598, 0.03317, 0.46, 0.9143, 0.04573, 0.9225, 0.04029, 0.9362, 0.04102, 0.9245, 0.04871, 0.8389, 0.1778, 0.7978, 0.1725, 0.8057, 0.1692, 0.8399, 0.1736, 0.03317, 0.46, 0.07416, 0.4598, 0.07685, 0.5073, 0.04, 0.5075, 0.9245, 0.04871, 0.9362, 0.04102, 0.9503, 0.04178, 0.9351, 0.05179, 0.8399, 0.1736, 0.8057, 0.1692, 0.8162, 0.1648, 0.8414, 0.168, 0.04, 0.5075, 0.07685, 0.5073, 0.07946, 0.5549, 0.04658, 0.555, 0.9351, 0.05179, 0.9503, 0.04178, 0.9642, 0.04253, 0.9456, 0.05484, 0.8414, 0.168, 0.8162, 0.1648, 0.8295, 0.1593, 0.8434, 0.1611, 0.04658, 0.555, 0.07946, 0.5549, 0.08184, 0.601, 0.05258, 0.6012, 0.9456, 0.05484, 0.9642, 0.04253, 0.9775, 0.04325, 0.9556, 0.05775, 0.8434, 0.1611, 0.8295, 0.1593, 0.8459, 0.1526, 0.05258, 0.6012, 0.08184, 0.601, 0.08386, 0.6443, 0.05766, 0.6444, 0.9556, 0.05775, 0.9775, 0.04325, 0.9896, 0.0439, 0.9647, 0.06039, 0.05766, 0.6444, 0.08386, 0.6443, 0.0854, 0.6832, 0.06146, 0.6833, 0.9647, 0.06039, 0.9896, 0.0439, 1.0, 0.04446, 0.9724, 0.06266, 0.8986, 0.03901, 0.898, 0.03735, 0.9084, 0.03592, 0.9098, 0.03961, 0.8177, 0.2552, 0.8177, 0.2384, 0.8305, 0.2389, 0.8305, 0.2548, 0.06903, 0.3706, 0.1271, 0.3706, 0.1251, 0.4137, 0.07151, 0.4137, 0.9098, 0.03961, 0.9084, 0.03592, 0.9203, 0.03429, 0.9225, 0.04029, 0.8305, 0.2548, 0.8305, 0.2389, 0.8426, 0.2398, 0.8426, 0.2539, 0.07151, 0.4137, 0.1251, 0.4137, 0.1229, 0.4598, 0.07416, 0.4598, 0.9225, 0.04029, 0.9203, 0.03429, 0.933, 0.03254, 0.9362, 0.04102, 0.7978, 0.1725, 0.7722, 0.161, 0.7843, 0.1595, 0.8057, 0.1692, 0.07416, 0.4598, 0.1229, 0.4598, 0.1207, 0.5073, 0.07685, 0.5073, 0.9362, 0.04102, 0.933, 0.03254, 0.9461, 0.03074, 0.9503, 0.04178, 0.8057, 0.1692, 0.7843, 0.1595, 0.8004, 0.1577, 0.8162, 0.1648, 0.07685, 0.5073, 0.1207, 0.5073, 0.1185, 0.5549, 0.07946, 0.5549, 0.9503, 0.04178, 0.9461, 0.03074, 0.9591, 0.02895, 0.9642, 0.04253, 0.8162, 0.1648, 0.8004, 0.1577, 0.8209, 0.1554, 0.8295, 0.1593, 0.07946, 0.5549, 0.1185, 0.5549, 0.1166, 0.601, 0.08184, 0.601, 0.9642, 0.04253, 0.9591, 0.02895, 0.9715, 0.02725, 0.9775, 0.04325, 0.8295, 0.1593, 0.8209, 0.1554, 0.8459, 0.1526, 0.08184, 0.601, 0.1166, 0.601, 0.115, 0.6443, 0.08386, 0.6443, 0.9775, 0.04325, 0.9715, 0.02725, 0.9828, 0.0257, 0.9896, 0.0439, 0.08386, 0.6443, 0.115, 0.6443, 0.1139, 0.6832, 0.0854, 0.6832, 0.9896, 0.0439, 0.9828, 0.0257, 0.9925, 0.02437, 1.0, 0.04446, 0.0854, 0.6832, 0.1139, 0.6832, 0.1133, 0.7163, 0.08632, 0.7163, 0.06466, 3.245e-05, 0.1278, 0.0, 0.1301, 0.002739, 0.06237, 0.002773, 0.08632, 0.7163, 0.1133, 0.7163, 0.113, 0.7467, 0.08689, 0.7468, 0.06237, 0.002773, 0.1301, 0.002739, 0.1316, 0.006039, 0.06089, 0.006075, 0.08689, 0.7468, 0.113, 0.7467, 0.1128, 0.7783, 0.08745, 0.7783, 0.06089, 0.006075, 0.1316, 0.006039, 0.1322, 0.009953, 0.06038, 0.00999, 0.08745, 0.7783, 0.1128, 0.7783, 0.1126, 0.8103, 0.08796, 0.8103, 0.06038, 0.00999, 0.1322, 0.009953, 0.1323, 0.03984, 0.06059, 0.03988, 0.08796, 0.8103, 0.1126, 0.8103, 0.1125, 0.8419, 0.08836, 0.8419, 0.06059, 0.03988, 0.1323, 0.03984, 0.1323, 0.06898, 0.06085, 0.06901, 0.08836, 0.8419, 0.1125, 0.8419, 0.1125, 0.8726, 0.08864, 0.8726, 0.06085, 0.06901, 0.1323, 0.06898, 0.1323, 0.09708, 0.06115, 0.09712, 0.08864, 0.8726, 0.1125, 0.8726, 0.1127, 0.9015, 0.08873, 0.9015, 0.06115, 0.09712, 0.1323, 0.09708, 0.1322, 0.1239, 0.06148, 0.1239, 0.08873, 0.9015, 0.1127, 0.9015, 0.1131, 0.928, 0.08861, 0.928, 0.06148, 0.1239, 0.1322, 0.1239, 0.1321, 0.1491, 0.06183, 0.1491, 0.08861, 0.928, 0.1131, 0.928, 0.1137, 0.9514, 0.08823, 0.9514, 0.06183, 0.1491, 0.1321, 0.1491, 0.132, 0.1724, 0.06217, 0.1724, 0.08823, 0.9514, 0.1137, 0.9514, 0.1146, 0.971, 0.08755, 0.971, 0.06217, 0.1724, 0.132, 0.1724, 0.1319, 0.1935, 0.06251, 0.1935, 0.08755, 0.971, 0.1146, 0.971, 0.1158, 0.9861, 0.08654, 0.9861, 0.06251, 0.1935, 0.1319, 0.1935, 0.1317, 0.2122, 0.06282, 0.2122, 0.08654, 0.9861, 0.1158, 0.9861, 0.1173, 0.9959, 0.08514, 0.996, 0.06282, 0.2122, 0.1317, 0.2122, 0.1316, 0.2281, 0.06308, 0.2282, 0.08514, 0.996, 0.1173, 0.9959, 0.1191, 0.9999, 0.08332, 0.9999, 0.06308, 0.2282, 0.1316, 0.2281, 0.1316, 0.241, 0.0633, 0.2411, 0.8625, 0.1218, 0.8951, 0.117, 0.9022, 0.1197, 0.8641, 0.1253, 0.0633, 0.2411, 0.1316, 0.241, 0.1315, 0.2507, 0.06344, 0.2507, 0.8641, 0.1253, 0.9022, 0.1197, 0.908, 0.1218, 0.8653, 0.1281, 0.06344, 0.2507, 0.1315, 0.2507, 0.1315, 0.2567, 0.06351, 0.2567, 0.7702, 0.2544, 0.7702, 0.2393, 0.7804, 0.2387, 0.7804, 0.255, 0.06351, 0.2567, 0.1315, 0.2567, 0.1312, 0.2735, 0.06397, 0.2735, 0.7804, 0.255, 0.7804, 0.2387, 0.7921, 0.2384, 0.7921, 0.2553, 0.06397, 0.2735, 0.1312, 0.2735, 0.1303, 0.299, 0.06513, 0.2991, 0.7921, 0.2553, 0.7921, 0.2384, 0.8047, 0.2383, 0.8047, 0.2554, 0.06513, 0.2991, 0.1303, 0.299, 0.1289, 0.3319, 0.06686, 0.3319, 0.8895, 0.03852, 0.898, 0.03735, 0.8986, 0.03901, 0.8047, 0.2554, 0.8047, 0.2383, 0.8177, 0.2384, 0.8177, 0.2552, 0.06686, 0.3319, 0.1289, 0.3319, 0.1271, 0.3706, 0.06903, 0.3706, 0.1316, 0.006039, 0.1911, 0.006238, 0.1925, 0.01016, 0.1322, 0.009953, 0.1128, 0.7783, 0.1341, 0.7784, 0.1333, 0.8103, 0.1126, 0.8103, 0.1322, 0.009953, 0.1925, 0.01016, 0.1925, 0.04004, 0.1323, 0.03984, 0.1126, 0.8103, 0.1333, 0.8103, 0.1328, 0.842, 0.1125, 0.8419, 0.1323, 0.03984, 0.1925, 0.04004, 0.1924, 0.06918, 0.1323, 0.06898, 0.1125, 0.8419, 0.1328, 0.842, 0.1326, 0.8726, 0.1125, 0.8726, 0.1323, 0.06898, 0.1924, 0.06918, 0.1921, 0.09728, 0.1323, 0.09708, 0.1125, 0.8726, 0.1326, 0.8726, 0.1329, 0.9016, 0.1127, 0.9015, 0.1323, 0.09708, 0.1921, 0.09728, 0.1917, 0.1241, 0.1322, 0.1239, 0.1127, 0.9015, 0.1329, 0.9016, 0.1337, 0.9281, 0.1131, 0.928, 0.1322, 0.1239, 0.1917, 0.1241, 0.1912, 0.1493, 0.1321, 0.1491, 0.1131, 0.928, 0.1337, 0.9281, 0.1352, 0.9515, 0.1137, 0.9514, 0.1321, 0.1491, 0.1912, 0.1493, 0.1907, 0.1726, 0.132, 0.1724, 0.1137, 0.9514, 0.1352, 0.9515, 0.1373, 0.9711, 0.1146, 0.971, 0.132, 0.1724, 0.1907, 0.1726, 0.1902, 0.1937, 0.1319, 0.1935, 0.1146, 0.971, 0.1373, 0.9711, 0.1403, 0.9862, 0.1158, 0.9861, 0.1319, 0.1935, 0.1902, 0.1937, 0.1897, 0.2124, 0.1317, 0.2122, 0.1158, 0.9861, 0.1403, 0.9862, 0.1443, 0.996, 0.1173, 0.9959, 0.1317, 0.2122, 0.1897, 0.2124, 0.1893, 0.2283, 0.1316, 0.2281, 0.1173, 0.9959, 0.1443, 0.996, 0.1492, 1.0, 0.1191, 0.9999, 0.1316, 0.2281, 0.1893, 0.2283, 0.189, 0.2412, 0.1316, 0.241, 0.8951, 0.117, 0.9144, 0.1074, 0.9249, 0.1084, 0.9022, 0.1197, 0.1316, 0.241, 0.189, 0.2412, 0.1888, 0.2509, 0.1315, 0.2507, 0.9022, 0.1197, 0.9249, 0.1084, 0.9334, 0.1092, 0.908, 0.1218, 0.1315, 0.2507, 0.1888, 0.2509, 0.1887, 0.2569, 0.1315, 0.2567, 0.7702, 0.2393, 0.7707, 0.2267, 0.7809, 0.2251, 0.7804, 0.2387, 0.1315, 0.2567, 0.1887, 0.2569, 0.1878, 0.2737, 0.1312, 0.2735, 0.7804, 0.2387, 0.7809, 0.2251, 0.7926, 0.2241, 0.7921, 0.2384, 0.1312, 0.2735, 0.1878, 0.2737, 0.1851, 0.2992, 0.1303, 0.299, 0.7921, 0.2384, 0.7926, 0.2241, 0.8052, 0.2238, 0.8047, 0.2383, 0.1303, 0.299, 0.1851, 0.2992, 0.1811, 0.3321, 0.1289, 0.3319, 0.8895, 0.03852, 0.8947, 0.03606, 0.898, 0.03735, 0.8047, 0.2383, 0.8052, 0.2238, 0.8183, 0.2243, 0.8177, 0.2384, 0.1289, 0.3319, 0.1811, 0.3321, 0.176, 0.3708, 0.1271, 0.3706, 0.898, 0.03735, 0.8947, 0.03606, 0.9011, 0.03305, 0.9084, 0.03592, 0.8177, 0.2384, 0.8183, 0.2243, 0.831, 0.2256, 0.8305, 0.2389, 0.1271, 0.3706, 0.176, 0.3708, 0.1701, 0.4139, 0.1251, 0.4137, 0.9084, 0.03592, 0.9011, 0.03305, 0.9083, 0.02964, 0.9203, 0.03429, 0.8305, 0.2389, 0.831, 0.2256, 0.843, 0.2278, 0.8426, 0.2398, 0.1251, 0.4137, 0.1701, 0.4139, 0.1639, 0.4599, 0.1229, 0.4598, 0.9203, 0.03429, 0.9083, 0.02964, 0.916, 0.02596, 0.933, 0.03254, 0.7722, 0.161, 0.7702, 0.1468, 0.7826, 0.1477, 0.7843, 0.1595, 0.1229, 0.4598, 0.1639, 0.4599, 0.1575, 0.5074, 0.1207, 0.5073, 0.933, 0.03254, 0.916, 0.02596, 0.924, 0.02217, 0.9461, 0.03074, 0.7843, 0.1595, 0.7826, 0.1477, 0.7992, 0.149, 0.8004, 0.1577, 0.1207, 0.5073, 0.1575, 0.5074, 0.1514, 0.555, 0.1185, 0.5549, 0.9461, 0.03074, 0.924, 0.02217, 0.932, 0.0184, 0.9591, 0.02895, 0.8004, 0.1577, 0.7992, 0.149, 0.8202, 0.1506, 0.8209, 0.1554, 0.1185, 0.5549, 0.1514, 0.555, 0.1459, 0.6011, 0.1166, 0.601, 0.9591, 0.02895, 0.932, 0.0184, 0.9395, 0.01482, 0.9715, 0.02725, 0.8209, 0.1554, 0.8202, 0.1506, 0.8459, 0.1526, 0.1166, 0.601, 0.1459, 0.6011, 0.1412, 0.6444, 0.115, 0.6443, 0.9715, 0.02725, 0.9395, 0.01482, 0.9464, 0.01156, 0.9828, 0.0257, 0.115, 0.6443, 0.1412, 0.6444, 0.1378, 0.6832, 0.1139, 0.6832, 0.9828, 0.0257, 0.9464, 0.01156, 0.9523, 0.008774, 0.9925, 0.02437, 0.1139, 0.6832, 0.1378, 0.6832, 0.136, 0.7163, 0.1133, 0.7163, 0.9925, 0.02437, 0.9523, 0.008774, 0.9569, 0.006601, 1.0, 0.02334, 0.1133, 0.7163, 0.136, 0.7163, 0.135, 0.7468, 0.113, 0.7467, 0.1301, 0.002739, 0.1871, 0.002929, 0.1911, 0.006238, 0.1316, 0.006039, 0.113, 0.7467, 0.135, 0.7468, 0.1341, 0.7784, 0.1128, 0.7783, 0.3808, 0.7716, 0.3231, 0.7716, 0.3229, 0.7587, 0.3804, 0.7587, 0.9144, 0.1074, 0.9144, 0.09591, 0.9249, 0.09492, 0.9249, 0.1084, 0.3804, 0.7587, 0.3229, 0.7587, 0.3229, 0.749, 0.3801, 0.749, 0.9249, 0.1084, 0.9249, 0.09492, 0.9334, 0.09412, 0.9334, 0.1092, 0.3801, 0.749, 0.3229, 0.749, 0.3228, 0.743, 0.38, 0.743, 0.8506, 0.221, 0.8506, 0.2084, 0.8609, 0.2089, 0.8609, 0.2226, 0.38, 0.743, 0.3228, 0.743, 0.3224, 0.7262, 0.379, 0.7262, 0.8609, 0.2226, 0.8609, 0.2089, 0.8726, 0.2093, 0.8727, 0.2236, 0.379, 0.7262, 0.3224, 0.7262, 0.3214, 0.7007, 0.3762, 0.7007, 0.8727, 0.2236, 0.8726, 0.2093, 0.8853, 0.2094, 0.8853, 0.2238, 0.3762, 0.7007, 0.3214, 0.7007, 0.3198, 0.6679, 0.372, 0.6679, 0.8895, 0.03852, 0.8897, 0.03555, 0.8947, 0.03606, 0.8853, 0.2238, 0.8853, 0.2094, 0.8983, 0.2092, 0.8983, 0.2234, 0.372, 0.6679, 0.3198, 0.6679, 0.3179, 0.6292, 0.3667, 0.6292, 0.8947, 0.03606, 0.8897, 0.03555, 0.89, 0.03192, 0.9011, 0.03305, 0.8983, 0.2234, 0.8983, 0.2092, 0.911, 0.2087, 0.9111, 0.2221, 0.3667, 0.6292, 0.3179, 0.6292, 0.3156, 0.5861, 0.3607, 0.5861, 0.9011, 0.03305, 0.89, 0.03192, 0.8903, 0.0278, 0.9083, 0.02964, 0.9111, 0.2221, 0.911, 0.2087, 0.9229, 0.2079, 0.923, 0.2199, 0.3607, 0.5861, 0.3156, 0.5861, 0.3132, 0.5401, 0.3542, 0.5401, 0.9083, 0.02964, 0.8903, 0.0278, 0.8906, 0.02336, 0.916, 0.02596, 0.7702, 0.1468, 0.7924, 0.1345, 0.8011, 0.1375, 0.7826, 0.1477, 0.3542, 0.5401, 0.3132, 0.5401, 0.3107, 0.4926, 0.3476, 0.4926, 0.916, 0.02596, 0.8906, 0.02336, 0.891, 0.01878, 0.924, 0.02217, 0.7826, 0.1477, 0.8011, 0.1375, 0.8128, 0.1414, 0.7992, 0.149, 0.3476, 0.4926, 0.3107, 0.4926, 0.3084, 0.4451, 0.3412, 0.4451, 0.924, 0.02217, 0.891, 0.01878, 0.8913, 0.01424, 0.932, 0.0184, 0.7992, 0.149, 0.8128, 0.1414, 0.8277, 0.1465, 0.8202, 0.1506, 0.3412, 0.4451, 0.3084, 0.4451, 0.3062, 0.399, 0.3355, 0.399, 0.932, 0.0184, 0.8913, 0.01424, 0.8916, 0.00992, 0.9395, 0.01482, 0.8202, 0.1506, 0.8277, 0.1465, 0.8459, 0.1526, 0.3355, 0.399, 0.3062, 0.399, 0.3044, 0.3557, 0.3306, 0.3557, 0.9395, 0.01482, 0.8916, 0.00992, 0.8919, 0.005987, 0.9464, 0.01156, 0.3306, 0.3557, 0.3044, 0.3557, 0.303, 0.3169, 0.327, 0.3169, 0.9464, 0.01156, 0.8919, 0.005987, 0.8921, 0.002622, 0.9523, 0.008774, 0.327, 0.3169, 0.303, 0.3169, 0.3023, 0.2838, 0.325, 0.2838, 0.9523, 0.008774, 0.8921, 0.002622, 0.8923, 0.0, 0.9569, 0.006601, 0.325, 0.2838, 0.3023, 0.2838, 0.3019, 0.2533, 0.3238, 0.2533, 0.3797, 0.997, 0.3227, 0.997, 0.3242, 0.9937, 0.3837, 0.9937, 0.3238, 0.2533, 0.3019, 0.2533, 0.3015, 0.2217, 0.3228, 0.2217, 0.3837, 0.9937, 0.3242, 0.9937, 0.3247, 0.9898, 0.3851, 0.9898, 0.3228, 0.2217, 0.3015, 0.2217, 0.3011, 0.1898, 0.3218, 0.1898, 0.3851, 0.9898, 0.3247, 0.9898, 0.3247, 0.9599, 0.3849, 0.9599, 0.3218, 0.1898, 0.3011, 0.1898, 0.3009, 0.1581, 0.3212, 0.1581, 0.3849, 0.9599, 0.3247, 0.9599, 0.3245, 0.9307, 0.3846, 0.9307, 0.3212, 0.1581, 0.3009, 0.1581, 0.3008, 0.1275, 0.3209, 0.1275, 0.3846, 0.9307, 0.3245, 0.9307, 0.3244, 0.9026, 0.3842, 0.9026, 0.3209, 0.1275, 0.3008, 0.1275, 0.3008, 0.09855, 0.321, 0.09855, 0.3842, 0.9026, 0.3244, 0.9026, 0.3242, 0.8758, 0.3837, 0.8758, 0.321, 0.09855, 0.3008, 0.09855, 0.3011, 0.07203, 0.3217, 0.07202, 0.3837, 0.8758, 0.3242, 0.8758, 0.324, 0.8507, 0.3831, 0.8506, 0.3217, 0.07202, 0.3011, 0.07203, 0.3016, 0.04861, 0.323, 0.04861, 0.3831, 0.8506, 0.324, 0.8507, 0.3237, 0.8274, 0.3825, 0.8273, 0.323, 0.04861, 0.3016, 0.04861, 0.3023, 0.029, 0.3251, 0.029, 0.3825, 0.8273, 0.3237, 0.8274, 0.3235, 0.8062, 0.3819, 0.8062, 0.3251, 0.029, 0.3023, 0.029, 0.3034, 0.0139, 0.328, 0.01389, 0.3819, 0.8062, 0.3235, 0.8062, 0.3233, 0.7875, 0.3813, 0.7875, 0.328, 0.01389, 0.3034, 0.0139, 0.3049, 0.003998, 0.3319, 0.003992, 0.3813, 0.7875, 0.3233, 0.7875, 0.3231, 0.7716, 0.3808, 0.7716, 0.3319, 0.003992, 0.3049, 0.003998, 0.3067, 6.709e-06, 0.3368, 0.0, 0.3107, 0.4926, 0.2669, 0.4926, 0.2693, 0.4451, 0.3084, 0.4451, 0.891, 0.01878, 0.8575, 0.02167, 0.8501, 0.01779, 0.8913, 0.01424, 0.8128, 0.1414, 0.837, 0.1375, 0.841, 0.1443, 0.8277, 0.1465, 0.3084, 0.4451, 0.2693, 0.4451, 0.2714, 0.399, 0.3062, 0.399, 0.8913, 0.01424, 0.8501, 0.01779, 0.8431, 0.0141, 0.8916, 0.00992, 0.8277, 0.1465, 0.841, 0.1443, 0.8459, 0.1526, 0.3062, 0.399, 0.2714, 0.399, 0.2732, 0.3557, 0.3044, 0.3557, 0.8916, 0.00992, 0.8431, 0.0141, 0.8367, 0.01074, 0.8919, 0.005987, 0.3044, 0.3557, 0.2732, 0.3557, 0.2746, 0.3169, 0.303, 0.3169, 0.8919, 0.005987, 0.8367, 0.01074, 0.8312, 0.007866, 0.8921, 0.002622, 0.303, 0.3169, 0.2746, 0.3169, 0.2753, 0.2838, 0.3023, 0.2838, 0.3204, 0.9998, 0.2573, 0.9998, 0.255, 0.997, 0.3227, 0.997, 0.3023, 0.2838, 0.2753, 0.2838, 0.2758, 0.2533, 0.3019, 0.2533, 0.3227, 0.997, 0.255, 0.997, 0.2535, 0.9937, 0.3242, 0.9937, 0.3019, 0.2533, 0.2758, 0.2533, 0.2762, 0.2217, 0.3015, 0.2217, 0.3242, 0.9937, 0.2535, 0.9937, 0.2529, 0.9898, 0.3247, 0.9898, 0.3015, 0.2217, 0.2762, 0.2217, 0.2765, 0.1898, 0.3011, 0.1898, 0.3247, 0.9898, 0.2529, 0.9898, 0.253, 0.9599, 0.3247, 0.9599, 0.3011, 0.1898, 0.2765, 0.1898, 0.2768, 0.1581, 0.3009, 0.1581, 0.3247, 0.9599, 0.253, 0.9599, 0.2531, 0.9307, 0.3245, 0.9307, 0.3009, 0.1581, 0.2768, 0.1581, 0.2769, 0.1275, 0.3008, 0.1275, 0.3245, 0.9307, 0.2531, 0.9307, 0.2533, 0.9026, 0.3244, 0.9026, 0.3008, 0.1275, 0.2769, 0.1275, 0.2768, 0.09855, 0.3008, 0.09855, 0.3244, 0.9026, 0.2533, 0.9026, 0.2535, 0.8758, 0.3242, 0.8758, 0.3008, 0.09855, 0.2768, 0.09855, 0.2766, 0.07203, 0.3011, 0.07203, 0.3242, 0.8758, 0.2535, 0.8758, 0.2537, 0.8507, 0.324, 0.8507, 0.3011, 0.07203, 0.2766, 0.07203, 0.2761, 0.04861, 0.3016, 0.04861, 0.324, 0.8507, 0.2537, 0.8507, 0.2539, 0.8274, 0.3237, 0.8274, 0.3016, 0.04861, 0.2761, 0.04861, 0.2753, 0.029, 0.3023, 0.029, 0.3237, 0.8274, 0.2539, 0.8274, 0.2541, 0.8062, 0.3235, 0.8062, 0.3023, 0.029, 0.2753, 0.029, 0.2742, 0.0139, 0.3034, 0.0139, 0.3235, 0.8062, 0.2541, 0.8062, 0.2544, 0.7875, 0.3233, 0.7875, 0.3034, 0.0139, 0.2742, 0.0139, 0.2728, 0.003998, 0.3049, 0.003998, 0.3233, 0.7875, 0.2544, 0.7875, 0.2545, 0.7716, 0.3231, 0.7716, 0.3049, 0.003998, 0.2728, 0.003998, 0.2709, 6.73e-06, 0.3067, 6.709e-06, 0.3231, 0.7716, 0.2545, 0.7716, 0.2547, 0.7587, 0.3229, 0.7587, 0.9144, 0.09591, 0.8951, 0.08625, 0.9022, 0.08361, 0.9249, 0.09492, 0.3229, 0.7587, 0.2547, 0.7587, 0.2548, 0.749, 0.3229, 0.749, 0.9249, 0.09492, 0.9022, 0.08361, 0.908, 0.08147, 0.9334, 0.09412, 0.3229, 0.749, 0.2548, 0.749, 0.2548, 0.743, 0.3228, 0.743, 0.8506, 0.2084, 0.8506, 0.1933, 0.8609, 0.1927, 0.8609, 0.2089, 0.3228, 0.743, 0.2548, 0.743, 0.2552, 0.7262, 0.3224, 0.7262, 0.8609, 0.2089, 0.8609, 0.1927, 0.8726, 0.1924, 0.8726, 0.2093, 0.3224, 0.7262, 0.2552, 0.7262, 0.2562, 0.7007, 0.3214, 0.7007, 0.8726, 0.2093, 0.8726, 0.1924, 0.8853, 0.1923, 0.8853, 0.2094, 0.3214, 0.7007, 0.2562, 0.7007, 0.2578, 0.6679, 0.3198, 0.6679, 0.8895, 0.03852, 0.8847, 0.03599, 0.8897, 0.03555, 0.8853, 0.2094, 0.8853, 0.1923, 0.8983, 0.1924, 0.8983, 0.2092, 0.3198, 0.6679, 0.2578, 0.6679, 0.2598, 0.6292, 0.3179, 0.6292, 0.8897, 0.03555, 0.8847, 0.03599, 0.8788, 0.03289, 0.89, 0.03192, 0.8983, 0.2092, 0.8983, 0.1924, 0.911, 0.1929, 0.911, 0.2087, 0.3179, 0.6292, 0.2598, 0.6292, 0.262, 0.5861, 0.3156, 0.5861, 0.89, 0.03192, 0.8788, 0.03289, 0.8721, 0.02936, 0.8903, 0.0278, 0.911, 0.2087, 0.911, 0.1929, 0.9229, 0.1937, 0.9229, 0.2079, 0.3156, 0.5861, 0.262, 0.5861, 0.2645, 0.5401, 0.3132, 0.5401, 0.8903, 0.0278, 0.8721, 0.02936, 0.8649, 0.02557, 0.8906, 0.02336, 0.7924, 0.1345, 0.8317, 0.1281, 0.834, 0.1321, 0.8011, 0.1375, 0.3132, 0.5401, 0.2645, 0.5401, 0.2669, 0.4926, 0.3107, 0.4926, 0.8906, 0.02336, 0.8649, 0.02557, 0.8575, 0.02167, 0.891, 0.01878, 0.8011, 0.1375, 0.834, 0.1321, 0.837, 0.1375, 0.8128, 0.1414, 0.2769, 0.1275, 0.2568, 0.1275, 0.2566, 0.09855, 0.2768, 0.09855, 0.2533, 0.9026, 0.1934, 0.9026, 0.194, 0.8758, 0.2535, 0.8758, 0.2768, 0.09855, 0.2566, 0.09855, 0.256, 0.07202, 0.2766, 0.07203, 0.2535, 0.8758, 0.194, 0.8758, 0.1946, 0.8506, 0.2537, 0.8507, 0.2766, 0.07203, 0.256, 0.07202, 0.2546, 0.04861, 0.2761, 0.04861, 0.2537, 0.8507, 0.1946, 0.8506, 0.1952, 0.8273, 0.2539, 0.8274, 0.2761, 0.04861, 0.2546, 0.04861, 0.2525, 0.029, 0.2753, 0.029, 0.2539, 0.8274, 0.1952, 0.8273, 0.1958, 0.8062, 0.2541, 0.8062, 0.2753, 0.029, 0.2525, 0.029, 0.2496, 0.01389, 0.2742, 0.0139, 0.2541, 0.8062, 0.1958, 0.8062, 0.1964, 0.7875, 0.2544, 0.7875, 0.2742, 0.0139, 0.2496, 0.01389, 0.2457, 0.003992, 0.2728, 0.003998, 0.2544, 0.7875, 0.1964, 0.7875, 0.1969, 0.7716, 0.2545, 0.7716, 0.2728, 0.003998, 0.2457, 0.003992, 0.2408, 6.219e-08, 0.2709, 6.73e-06, 0.2545, 0.7716, 0.1969, 0.7716, 0.1973, 0.7587, 0.2547, 0.7587, 0.8951, 0.08625, 0.8625, 0.08148, 0.8641, 0.07803, 0.9022, 0.08361, 0.2547, 0.7587, 0.1973, 0.7587, 0.1975, 0.749, 0.2548, 0.749, 0.9022, 0.08361, 0.8641, 0.07803, 0.8653, 0.07522, 0.908, 0.08147, 0.2548, 0.749, 0.1975, 0.749, 0.1976, 0.743, 0.2548, 0.743, 0.8506, 0.1933, 0.8506, 0.1807, 0.8609, 0.1791, 0.8609, 0.1927, 0.2548, 0.743, 0.1976, 0.743, 0.1986, 0.7262, 0.2552, 0.7262, 0.8609, 0.1927, 0.8609, 0.1791, 0.8727, 0.1781, 0.8726, 0.1924, 0.2552, 0.7262, 0.1986, 0.7262, 0.2014, 0.7007, 0.2562, 0.7007, 0.8726, 0.1924, 0.8727, 0.1781, 0.8853, 0.1778, 0.8853, 0.1923, 0.2562, 0.7007, 0.2014, 0.7007, 0.2056, 0.6679, 0.2578, 0.6679, 0.8895, 0.03852, 0.8812, 0.03722, 0.8847, 0.03599, 0.8853, 0.1923, 0.8853, 0.1778, 0.8983, 0.1783, 0.8983, 0.1924, 0.2578, 0.6679, 0.2056, 0.6679, 0.2109, 0.6292, 0.2598, 0.6292, 0.8847, 0.03599, 0.8812, 0.03722, 0.871, 0.03564, 0.8788, 0.03289, 0.8983, 0.1924, 0.8983, 0.1783, 0.9111, 0.1796, 0.911, 0.1929, 0.2598, 0.6292, 0.2109, 0.6292, 0.217, 0.5861, 0.262, 0.5861, 0.8788, 0.03289, 0.871, 0.03564, 0.8594, 0.03384, 0.8721, 0.02936, 0.911, 0.1929, 0.9111, 0.1796, 0.923, 0.1818, 0.9229, 0.1937, 0.262, 0.5861, 0.217, 0.5861, 0.2235, 0.5401, 0.2645, 0.5401, 0.8721, 0.02936, 0.8594, 0.03384, 0.847, 0.0319, 0.8649, 0.02557, 0.8317, 0.1281, 0.8758, 0.1294, 0.8707, 0.1332, 0.834, 0.1321, 0.2645, 0.5401, 0.2235, 0.5401, 0.2301, 0.4926, 0.2669, 0.4926, 0.8649, 0.02557, 0.847, 0.0319, 0.8341, 0.0299, 0.8575, 0.02167, 0.834, 0.1321, 0.8707, 0.1332, 0.8641, 0.1383, 0.837, 0.1375, 0.2669, 0.4926, 0.2301, 0.4926, 0.2364, 0.4451, 0.2693, 0.4451, 0.8575, 0.02167, 0.8341, 0.0299, 0.8214, 0.02792, 0.8501, 0.01779, 0.837, 0.1375, 0.8641, 0.1383, 0.8558, 0.1447, 0.841, 0.1443, 0.2693, 0.4451, 0.2364, 0.4451, 0.2422, 0.399, 0.2714, 0.399, 0.8501, 0.01779, 0.8214, 0.02792, 0.8092, 0.02603, 0.8431, 0.0141, 0.841, 0.1443, 0.8558, 0.1447, 0.8459, 0.1526, 0.2714, 0.399, 0.2422, 0.399, 0.247, 0.3557, 0.2732, 0.3557, 0.8431, 0.0141, 0.8092, 0.02603, 0.7982, 0.02431, 0.8367, 0.01074, 0.2732, 0.3557, 0.247, 0.3557, 0.2506, 0.3169, 0.2746, 0.3169, 0.8367, 0.01074, 0.7982, 0.02431, 0.7888, 0.02284, 0.8312, 0.007866, 0.2746, 0.3169, 0.2506, 0.3169, 0.2527, 0.2838, 0.2753, 0.2838, 0.8312, 0.007866, 0.7888, 0.02284, 0.7814, 0.0217, 0.8269, 0.005627, 0.2753, 0.2838, 0.2527, 0.2838, 0.2538, 0.2533, 0.2758, 0.2533, 0.255, 0.997, 0.198, 0.997, 0.194, 0.9937, 0.2535, 0.9937, 0.2758, 0.2533, 0.2538, 0.2533, 0.2549, 0.2217, 0.2762, 0.2217, 0.2535, 0.9937, 0.194, 0.9937, 0.1925, 0.9898, 0.2529, 0.9898, 0.2762, 0.2217, 0.2549, 0.2217, 0.2558, 0.1898, 0.2765, 0.1898, 0.2529, 0.9898, 0.1925, 0.9898, 0.1927, 0.9599, 0.253, 0.9599, 0.2765, 0.1898, 0.2558, 0.1898, 0.2565, 0.1581, 0.2768, 0.1581, 0.253, 0.9599, 0.1927, 0.9599, 0.193, 0.9307, 0.2531, 0.9307, 0.2768, 0.1581, 0.2565, 0.1581, 0.2568, 0.1275, 0.2769, 0.1275, 0.2531, 0.9307, 0.193, 0.9307, 0.1934, 0.9026, 0.2533, 0.9026, 0.8534, 0.2686, 0.8535, 0.255, 0.8653, 0.2553, 0.8651, 0.2696, 0.5716, 0.7262, 0.515, 0.7261, 0.514, 0.7006, 0.5688, 0.7006, 0.8651, 0.2696, 0.8653, 0.2553, 0.878, 0.2554, 0.8778, 0.2698, 0.5688, 0.7006, 0.514, 0.7006, 0.5124, 0.6678, 0.5646, 0.6678, 0.8895, 0.03852, 0.8803, 0.03887, 0.8812, 0.03722, 0.8778, 0.2698, 0.878, 0.2554, 0.891, 0.2552, 0.8908, 0.2694, 0.5646, 0.6678, 0.5124, 0.6678, 0.5104, 0.6291, 0.5593, 0.6292, 0.8812, 0.03722, 0.8803, 0.03887, 0.8691, 0.0393, 0.871, 0.03564, 0.8908, 0.2694, 0.891, 0.2552, 0.9037, 0.2548, 0.9035, 0.2681, 0.5593, 0.6292, 0.5104, 0.6291, 0.5081, 0.586, 0.5532, 0.5861, 0.871, 0.03564, 0.8691, 0.0393, 0.8563, 0.03979, 0.8594, 0.03384, 0.9035, 0.2681, 0.9037, 0.2548, 0.9155, 0.2539, 0.9153, 0.2659, 0.5532, 0.5861, 0.5081, 0.586, 0.5057, 0.54, 0.5467, 0.5401, 0.8594, 0.03384, 0.8563, 0.03979, 0.8426, 0.04032, 0.847, 0.0319, 0.8758, 0.1294, 0.9105, 0.1382, 0.8997, 0.1406, 0.8707, 0.1332, 0.5467, 0.5401, 0.5057, 0.54, 0.5033, 0.4926, 0.5401, 0.4926, 0.847, 0.0319, 0.8426, 0.04032, 0.8284, 0.04087, 0.8341, 0.0299, 0.8707, 0.1332, 0.8997, 0.1406, 0.8854, 0.1437, 0.8641, 0.1383, 0.5401, 0.4926, 0.5033, 0.4926, 0.5009, 0.445, 0.5338, 0.4451, 0.8341, 0.0299, 0.8284, 0.04087, 0.8143, 0.04141, 0.8214, 0.02792, 0.8641, 0.1383, 0.8854, 0.1437, 0.8676, 0.1477, 0.8558, 0.1447, 0.5338, 0.4451, 0.5009, 0.445, 0.4988, 0.399, 0.528, 0.399, 0.8214, 0.02792, 0.8143, 0.04141, 0.8009, 0.04192, 0.8092, 0.02603, 0.8558, 0.1447, 0.8676, 0.1477, 0.8459, 0.1526, 0.528, 0.399, 0.4988, 0.399, 0.4969, 0.3558, 0.5231, 0.3558, 0.8092, 0.02603, 0.8009, 0.04192, 0.7887, 0.04239, 0.7982, 0.02431, 0.5231, 0.3558, 0.4969, 0.3558, 0.4956, 0.3169, 0.5195, 0.3169, 0.7982, 0.02431, 0.7887, 0.04239, 0.7783, 0.04279, 0.7888, 0.02284, 0.5195, 0.3169, 0.4956, 0.3169, 0.4948, 0.2838, 0.5175, 0.2838, 0.7888, 0.02284, 0.7783, 0.04279, 0.7702, 0.04311, 0.7814, 0.0217, 0.5175, 0.2838, 0.4948, 0.2838, 0.4944, 0.2533, 0.5164, 0.2534, 0.5722, 0.9969, 0.5152, 0.9969, 0.5167, 0.9935, 0.5762, 0.9936, 0.5164, 0.2534, 0.4944, 0.2533, 0.494, 0.2218, 0.5153, 0.2218, 0.5762, 0.9936, 0.5167, 0.9935, 0.5173, 0.9896, 0.5776, 0.9897, 0.5153, 0.2218, 0.494, 0.2218, 0.4937, 0.1898, 0.5144, 0.1898, 0.5776, 0.9897, 0.5173, 0.9896, 0.5172, 0.9597, 0.5775, 0.9598, 0.5144, 0.1898, 0.4937, 0.1898, 0.4934, 0.1582, 0.5137, 0.1582, 0.5775, 0.9598, 0.5172, 0.9597, 0.5171, 0.9306, 0.5772, 0.9306, 0.5137, 0.1582, 0.4934, 0.1582, 0.4933, 0.1275, 0.5134, 0.1276, 0.5772, 0.9306, 0.5171, 0.9306, 0.5169, 0.9025, 0.5767, 0.9025, 0.5134, 0.1276, 0.4933, 0.1275, 0.4934, 0.0986, 0.5135, 0.09862, 0.5767, 0.9025, 0.5169, 0.9025, 0.5167, 0.8757, 0.5762, 0.8758, 0.5135, 0.09862, 0.4934, 0.0986, 0.4936, 0.07207, 0.5142, 0.0721, 0.5762, 0.8758, 0.5167, 0.8757, 0.5165, 0.8505, 0.5756, 0.8506, 0.5142, 0.0721, 0.4936, 0.07207, 0.4941, 0.04865, 0.5155, 0.04868, 0.5756, 0.8506, 0.5165, 0.8505, 0.5163, 0.8272, 0.575, 0.8273, 0.5155, 0.04868, 0.4941, 0.04865, 0.4949, 0.02903, 0.5176, 0.02906, 0.575, 0.8273, 0.5163, 0.8272, 0.516, 0.8061, 0.5744, 0.8061, 0.5176, 0.02906, 0.4949, 0.02903, 0.496, 0.01392, 0.5206, 0.01395, 0.5744, 0.8061, 0.516, 0.8061, 0.5158, 0.7874, 0.5738, 0.7875, 0.5206, 0.01395, 0.496, 0.01392, 0.4974, 0.004007, 0.5244, 0.004045, 0.5738, 0.7875, 0.5158, 0.7874, 0.5156, 0.7714, 0.5733, 0.7715, 0.5244, 0.004045, 0.4974, 0.004007, 0.4993, 0.0, 0.5294, 4.178e-05, 0.5733, 0.7715, 0.5156, 0.7714, 0.5155, 0.7585, 0.5729, 0.7586, 0.8625, 0.08148, 0.8271, 0.08312, 0.8226, 0.07994, 0.8641, 0.07803, 0.5729, 0.7586, 0.5155, 0.7585, 0.5154, 0.7489, 0.5727, 0.749, 0.8641, 0.07803, 0.8226, 0.07994, 0.8189, 0.07736, 0.8653, 0.07522, 0.5727, 0.749, 0.5154, 0.7489, 0.5154, 0.7428, 0.5726, 0.7429, 0.843, 0.267, 0.8432, 0.2544, 0.8535, 0.255, 0.8534, 0.2686, 0.5726, 0.7429, 0.5154, 0.7428, 0.515, 0.7261, 0.5716, 0.7262, 0.4956, 0.3169, 0.4671, 0.3169, 0.4679, 0.2838, 0.4948, 0.2838, 0.5129, 0.9997, 0.4498, 0.9997, 0.4475, 0.9969, 0.5152, 0.9969, 0.4948, 0.2838, 0.4679, 0.2838, 0.4683, 0.2533, 0.4944, 0.2533, 0.5152, 0.9969, 0.4475, 0.9969, 0.446, 0.9935, 0.5167, 0.9935, 0.4944, 0.2533, 0.4683, 0.2533, 0.4687, 0.2218, 0.494, 0.2218, 0.5167, 0.9935, 0.446, 0.9935, 0.4455, 0.9896, 0.5173, 0.9896, 0.494, 0.2218, 0.4687, 0.2218, 0.469, 0.1898, 0.4937, 0.1898, 0.5173, 0.9896, 0.4455, 0.9896, 0.4455, 0.9597, 0.5172, 0.9597, 0.4937, 0.1898, 0.469, 0.1898, 0.4693, 0.1582, 0.4934, 0.1582, 0.5172, 0.9597, 0.4455, 0.9597, 0.4456, 0.9306, 0.5171, 0.9306, 0.4934, 0.1582, 0.4693, 0.1582, 0.4694, 0.1275, 0.4933, 0.1275, 0.5171, 0.9306, 0.4456, 0.9306, 0.4458, 0.9025, 0.5169, 0.9025, 0.4933, 0.1275, 0.4694, 0.1275, 0.4694, 0.0986, 0.4934, 0.0986, 0.5169, 0.9025, 0.4458, 0.9025, 0.446, 0.8757, 0.5167, 0.8757, 0.4934, 0.0986, 0.4694, 0.0986, 0.4691, 0.07207, 0.4936, 0.07207, 0.5167, 0.8757, 0.446, 0.8757, 0.4462, 0.8505, 0.5165, 0.8505, 0.4936, 0.07207, 0.4691, 0.07207, 0.4686, 0.04865, 0.4941, 0.04865, 0.5165, 0.8505, 0.4462, 0.8505, 0.4465, 0.8272, 0.5163, 0.8272, 0.4941, 0.04865, 0.4686, 0.04865, 0.4678, 0.02903, 0.4949, 0.02903, 0.5163, 0.8272, 0.4465, 0.8272, 0.4467, 0.8061, 0.516, 0.8061, 0.4949, 0.02903, 0.4678, 0.02903, 0.4668, 0.01392, 0.496, 0.01392, 0.516, 0.8061, 0.4467, 0.8061, 0.4469, 0.7874, 0.5158, 0.7874, 0.496, 0.01392, 0.4668, 0.01392, 0.4653, 0.004007, 0.4974, 0.004007, 0.5158, 0.7874, 0.4469, 0.7874, 0.4471, 0.7714, 0.5156, 0.7714, 0.4974, 0.004007, 0.4653, 0.004007, 0.4635, 2.073e-08, 0.4993, 0.0, 0.5156, 0.7714, 0.4471, 0.7714, 0.4472, 0.7585, 0.5155, 0.7585, 0.8271, 0.08312, 0.8, 0.09063, 0.7909, 0.08875, 0.8226, 0.07994, 0.5155, 0.7585, 0.4472, 0.7585, 0.4473, 0.7489, 0.5154, 0.7489, 0.8226, 0.07994, 0.7909, 0.08875, 0.7834, 0.08721, 0.8189, 0.07736, 0.5154, 0.7489, 0.4473, 0.7489, 0.4474, 0.7428, 0.5154, 0.7428, 0.8432, 0.2544, 0.8432, 0.2393, 0.8535, 0.2387, 0.8535, 0.255, 0.5154, 0.7428, 0.4474, 0.7428, 0.4477, 0.7261, 0.515, 0.7261, 0.8535, 0.255, 0.8535, 0.2387, 0.8653, 0.2384, 0.8653, 0.2553, 0.515, 0.7261, 0.4477, 0.7261, 0.4488, 0.7006, 0.514, 0.7006, 0.8653, 0.2553, 0.8653, 0.2384, 0.878, 0.2383, 0.878, 0.2554, 0.514, 0.7006, 0.4488, 0.7006, 0.4503, 0.6678, 0.5124, 0.6678, 0.8895, 0.03852, 0.8824, 0.04041, 0.8803, 0.03887, 0.878, 0.2554, 0.878, 0.2383, 0.891, 0.2384, 0.891, 0.2552, 0.5124, 0.6678, 0.4503, 0.6678, 0.4523, 0.6291, 0.5104, 0.6291, 0.8803, 0.03887, 0.8824, 0.04041, 0.8737, 0.04272, 0.8691, 0.0393, 0.891, 0.2552, 0.891, 0.2384, 0.9037, 0.2389, 0.9037, 0.2548, 0.5104, 0.6291, 0.4523, 0.6291, 0.4546, 0.586, 0.5081, 0.586, 0.8691, 0.0393, 0.8737, 0.04272, 0.8637, 0.04535, 0.8563, 0.03979, 0.9037, 0.2548, 0.9037, 0.2389, 0.9155, 0.2398, 0.9155, 0.2539, 0.5081, 0.586, 0.4546, 0.586, 0.457, 0.54, 0.5057, 0.54, 0.8563, 0.03979, 0.8637, 0.04535, 0.8531, 0.04817, 0.8426, 0.04032, 0.9105, 0.1382, 0.9249, 0.1516, 0.9117, 0.1517, 0.8997, 0.1406, 0.5057, 0.54, 0.457, 0.54, 0.4595, 0.4926, 0.5033, 0.4926, 0.8426, 0.04032, 0.8531, 0.04817, 0.8421, 0.05109, 0.8284, 0.04087, 0.8997, 0.1406, 0.9117, 0.1517, 0.8943, 0.1519, 0.8854, 0.1437, 0.5033, 0.4926, 0.4595, 0.4926, 0.4618, 0.445, 0.5009, 0.445, 0.8284, 0.04087, 0.8421, 0.05109, 0.8311, 0.05398, 0.8143, 0.04141, 0.8854, 0.1437, 0.8943, 0.1519, 0.8724, 0.1522, 0.8676, 0.1477, 0.5009, 0.445, 0.4618, 0.445, 0.464, 0.399, 0.4988, 0.399, 0.8143, 0.04141, 0.8311, 0.05398, 0.8207, 0.05674, 0.8009, 0.04192, 0.8676, 0.1477, 0.8724, 0.1522, 0.8459, 0.1526, 0.4988, 0.399, 0.464, 0.399, 0.4658, 0.3558, 0.4969, 0.3558, 0.8009, 0.04192, 0.8207, 0.05674, 0.8113, 0.05924, 0.7887, 0.04239, 0.4969, 0.3558, 0.4658, 0.3558, 0.4671, 0.3169, 0.4956, 0.3169, 0.7887, 0.04239, 0.8113, 0.05924, 0.8032, 0.06139, 0.7783, 0.04279, 0.4678, 0.02903, 0.4451, 0.02906, 0.4422, 0.01395, 0.4668, 0.01392, 0.4467, 0.8061, 0.3883, 0.8061, 0.3889, 0.7875, 0.4469, 0.7874, 0.4668, 0.01392, 0.4422, 0.01395, 0.4383, 0.004045, 0.4653, 0.004007, 0.4469, 0.7874, 0.3889, 0.7875, 0.3894, 0.7715, 0.4471, 0.7714, 0.4653, 0.004007, 0.4383, 0.004045, 0.4333, 4.183e-05, 0.4635, 2.073e-08, 0.4471, 0.7714, 0.3894, 0.7715, 0.3898, 0.7586, 0.4472, 0.7585, 0.8, 0.09063, 0.7899, 0.1016, 0.7791, 0.1016, 0.7909, 0.08875, 0.4472, 0.7585, 0.3898, 0.7586, 0.3901, 0.749, 0.4473, 0.7489, 0.7909, 0.08875, 0.7791, 0.1016, 0.7702, 0.1016, 0.7834, 0.08721, 0.4473, 0.7489, 0.3901, 0.749, 0.3902, 0.7429, 0.4474, 0.7428, 0.8432, 0.2393, 0.843, 0.2267, 0.8534, 0.2251, 0.8535, 0.2387, 0.4474, 0.7428, 0.3902, 0.7429, 0.3912, 0.7262, 0.4477, 0.7261, 0.8535, 0.2387, 0.8534, 0.2251, 0.8651, 0.2241, 0.8653, 0.2384, 0.4477, 0.7261, 0.3912, 0.7262, 0.3939, 0.7006, 0.4488, 0.7006, 0.8653, 0.2384, 0.8651, 0.2241, 0.8778, 0.2238, 0.878, 0.2383, 0.4488, 0.7006, 0.3939, 0.7006, 0.3981, 0.6678, 0.4503, 0.6678, 0.8895, 0.03852, 0.8867, 0.04134, 0.8824, 0.04041, 0.878, 0.2383, 0.8778, 0.2238, 0.8908, 0.2243, 0.891, 0.2384, 0.4503, 0.6678, 0.3981, 0.6678, 0.4034, 0.6292, 0.4523, 0.6291, 0.8824, 0.04041, 0.8867, 0.04134, 0.8833, 0.0448, 0.8737, 0.04272, 0.891, 0.2384, 0.8908, 0.2243, 0.9035, 0.2256, 0.9037, 0.2389, 0.4523, 0.6291, 0.4034, 0.6292, 0.4095, 0.5861, 0.4546, 0.586, 0.8737, 0.04272, 0.8833, 0.0448, 0.8794, 0.04873, 0.8637, 0.04535, 0.9037, 0.2389, 0.9035, 0.2256, 0.9153, 0.2278, 0.9155, 0.2398, 0.4546, 0.586, 0.4095, 0.5861, 0.416, 0.5401, 0.457, 0.54, 0.8637, 0.04535, 0.8794, 0.04873, 0.8751, 0.05296, 0.8531, 0.04817, 0.9249, 0.1516, 0.9144, 0.1654, 0.9029, 0.1632, 0.9117, 0.1517, 0.457, 0.54, 0.416, 0.5401, 0.4226, 0.4926, 0.4595, 0.4926, 0.8531, 0.04817, 0.8751, 0.05296, 0.8708, 0.05732, 0.8421, 0.05109, 0.9117, 0.1517, 0.9029, 0.1632, 0.8878, 0.1604, 0.8943, 0.1519, 0.4595, 0.4926, 0.4226, 0.4926, 0.429, 0.4451, 0.4618, 0.445, 0.8421, 0.05109, 0.8708, 0.05732, 0.8665, 0.06165, 0.8311, 0.05398, 0.8943, 0.1519, 0.8878, 0.1604, 0.8689, 0.1569, 0.8724, 0.1522, 0.4618, 0.445, 0.429, 0.4451, 0.4347, 0.399, 0.464, 0.399, 0.8311, 0.05398, 0.8665, 0.06165, 0.8624, 0.06577, 0.8207, 0.05674, 0.8724, 0.1522, 0.8689, 0.1569, 0.8459, 0.1526, 0.464, 0.399, 0.4347, 0.399, 0.4396, 0.3558, 0.4658, 0.3558, 0.8207, 0.05674, 0.8624, 0.06577, 0.8587, 0.06951, 0.8113, 0.05924, 0.4658, 0.3558, 0.4396, 0.3558, 0.4432, 0.3169, 0.4671, 0.3169, 0.8113, 0.05924, 0.8587, 0.06951, 0.8555, 0.07272, 0.8032, 0.06139, 0.4671, 0.3169, 0.4432, 0.3169, 0.4452, 0.2838, 0.4679, 0.2838, 0.8032, 0.06139, 0.8555, 0.07272, 0.853, 0.07522, 0.7969, 0.06306, 0.4679, 0.2838, 0.4452, 0.2838, 0.4463, 0.2534, 0.4683, 0.2533, 0.4475, 0.9969, 0.3905, 0.9969, 0.3865, 0.9936, 0.446, 0.9935, 0.4683, 0.2533, 0.4463, 0.2534, 0.4474, 0.2218, 0.4687, 0.2218, 0.446, 0.9935, 0.3865, 0.9936, 0.3851, 0.9897, 0.4455, 0.9896, 0.4687, 0.2218, 0.4474, 0.2218, 0.4483, 0.1898, 0.469, 0.1898, 0.4455, 0.9896, 0.3851, 0.9897, 0.3852, 0.9598, 0.4455, 0.9597, 0.469, 0.1898, 0.4483, 0.1898, 0.449, 0.1582, 0.4693, 0.1582, 0.4455, 0.9597, 0.3852, 0.9598, 0.3856, 0.9306, 0.4456, 0.9306, 0.4693, 0.1582, 0.449, 0.1582, 0.4493, 0.1276, 0.4694, 0.1275, 0.4456, 0.9306, 0.3856, 0.9306, 0.386, 0.9025, 0.4458, 0.9025, 0.4694, 0.1275, 0.4493, 0.1276, 0.4492, 0.09862, 0.4694, 0.0986, 0.4458, 0.9025, 0.386, 0.9025, 0.3865, 0.8758, 0.446, 0.8757, 0.4694, 0.0986, 0.4492, 0.09862, 0.4485, 0.0721, 0.4691, 0.07207, 0.446, 0.8757, 0.3865, 0.8758, 0.3871, 0.8506, 0.4462, 0.8505, 0.4691, 0.07207, 0.4485, 0.0721, 0.4472, 0.04868, 0.4686, 0.04865, 0.4462, 0.8505, 0.3871, 0.8506, 0.3877, 0.8273, 0.4465, 0.8272, 0.4686, 0.04865, 0.4472, 0.04868, 0.4451, 0.02906, 0.4678, 0.02903, 0.4465, 0.8272, 0.3877, 0.8273, 0.3883, 0.8061, 0.4467, 0.8061, 0.9225, 0.1669, 0.8867, 0.1778, 0.8823, 0.1752, 0.9144, 0.1654, 0.7458, 0.5812, 0.7007, 0.58, 0.6983, 0.5347, 0.7393, 0.5358, 0.8794, 0.04873, 0.8982, 0.04887, 0.9018, 0.05316, 0.8751, 0.05296, 0.9144, 0.1654, 0.8823, 0.1752, 0.8761, 0.1714, 0.9029, 0.1632, 0.7393, 0.5358, 0.6983, 0.5347, 0.6958, 0.488, 0.7327, 0.489, 0.8751, 0.05296, 0.9018, 0.05316, 0.9055, 0.05758, 0.8708, 0.05732, 0.9029, 0.1632, 0.8761, 0.1714, 0.8681, 0.1664, 0.8878, 0.1604, 0.7327, 0.489, 0.6958, 0.488, 0.6935, 0.4412, 0.7263, 0.442, 0.8708, 0.05732, 0.9055, 0.05758, 0.9092, 0.06197, 0.8665, 0.06165, 0.8878, 0.1604, 0.8681, 0.1664, 0.8581, 0.1602, 0.8689, 0.1569, 0.7263, 0.442, 0.6935, 0.4412, 0.6913, 0.3958, 0.7206, 0.3965, 0.8665, 0.06165, 0.9092, 0.06197, 0.9127, 0.06614, 0.8624, 0.06577, 0.8689, 0.1569, 0.8581, 0.1602, 0.8459, 0.1526, 0.7206, 0.3965, 0.6913, 0.3958, 0.6895, 0.3531, 0.7157, 0.3538, 0.8624, 0.06577, 0.9127, 0.06614, 0.9158, 0.06994, 0.8587, 0.06951, 0.7157, 0.3538, 0.6895, 0.3531, 0.6881, 0.3148, 0.7121, 0.3154, 0.8587, 0.06951, 0.9158, 0.06994, 0.9186, 0.07319, 0.8555, 0.07272, 0.7121, 0.3154, 0.6881, 0.3148, 0.6874, 0.2821, 0.7101, 0.2827, 0.7586, 0.9911, 0.7055, 0.9897, 0.7078, 0.9866, 0.7648, 0.9881, 0.7101, 0.2827, 0.6874, 0.2821, 0.687, 0.2519, 0.7089, 0.2525, 0.7648, 0.9881, 0.7078, 0.9866, 0.7093, 0.9831, 0.7688, 0.9846, 0.7089, 0.2525, 0.687, 0.2519, 0.6866, 0.2206, 0.7079, 0.2212, 0.7688, 0.9846, 0.7093, 0.9831, 0.7098, 0.9791, 0.7702, 0.9807, 0.7079, 0.2212, 0.6866, 0.2206, 0.6862, 0.189, 0.7069, 0.1895, 0.7702, 0.9807, 0.7098, 0.9791, 0.7097, 0.9494, 0.77, 0.951, 0.7069, 0.1895, 0.6862, 0.189, 0.686, 0.1576, 0.7063, 0.1582, 0.77, 0.951, 0.7097, 0.9494, 0.7096, 0.9206, 0.7697, 0.9221, 0.7063, 0.1582, 0.686, 0.1576, 0.6859, 0.1273, 0.706, 0.1278, 0.7697, 0.9221, 0.7096, 0.9206, 0.7095, 0.8927, 0.7693, 0.8943, 0.706, 0.1278, 0.6859, 0.1273, 0.6859, 0.09857, 0.7061, 0.0991, 0.7693, 0.8943, 0.7095, 0.8927, 0.7093, 0.8662, 0.7688, 0.8677, 0.7061, 0.0991, 0.6859, 0.09857, 0.6862, 0.07223, 0.7068, 0.07277, 0.7688, 0.8677, 0.7093, 0.8662, 0.7091, 0.8412, 0.7682, 0.8428, 0.7068, 0.07277, 0.6862, 0.07223, 0.6867, 0.04893, 0.7081, 0.0495, 0.7682, 0.8428, 0.7091, 0.8412, 0.7088, 0.8181, 0.7676, 0.8197, 0.7081, 0.0495, 0.6867, 0.04893, 0.6874, 0.02937, 0.7102, 0.02997, 0.7676, 0.8197, 0.7088, 0.8181, 0.7086, 0.7972, 0.7669, 0.7988, 0.7102, 0.02997, 0.6874, 0.02937, 0.6885, 0.01424, 0.7131, 0.01489, 0.7669, 0.7988, 0.7086, 0.7972, 0.7084, 0.7787, 0.7664, 0.7803, 0.7131, 0.01489, 0.6885, 0.01424, 0.69, 0.004218, 0.717, 0.00493, 0.7664, 0.7803, 0.7084, 0.7787, 0.7082, 0.7629, 0.7659, 0.7645, 0.717, 0.00493, 0.69, 0.004218, 0.6918, 2.073e-08, 0.7219, 0.0007942, 0.7659, 0.7645, 0.7082, 0.7629, 0.708, 0.7501, 0.7655, 0.7516, 0.7899, 0.1016, 0.8, 0.1127, 0.7909, 0.1145, 0.7791, 0.1016, 0.7655, 0.7516, 0.708, 0.7501, 0.7079, 0.7406, 0.7652, 0.7421, 0.7791, 0.1016, 0.7909, 0.1145, 0.7834, 0.1161, 0.7702, 0.1016, 0.7652, 0.7421, 0.7079, 0.7406, 0.7079, 0.7346, 0.7651, 0.7361, 0.8446, 0.1807, 0.8413, 0.1933, 0.8303, 0.1927, 0.8338, 0.1791, 0.7651, 0.7361, 0.7079, 0.7346, 0.7075, 0.718, 0.7641, 0.7195, 0.8338, 0.1791, 0.8303, 0.1927, 0.8182, 0.1924, 0.8218, 0.1781, 0.7641, 0.7195, 0.7075, 0.718, 0.7065, 0.6929, 0.7613, 0.6943, 0.8218, 0.1781, 0.8182, 0.1924, 0.8055, 0.1923, 0.8092, 0.1778, 0.7613, 0.6943, 0.7065, 0.6929, 0.7049, 0.6605, 0.7571, 0.6619, 0.8895, 0.03852, 0.8919, 0.04138, 0.8867, 0.04134, 0.8092, 0.1778, 0.8055, 0.1923, 0.7928, 0.1924, 0.7965, 0.1783, 0.7571, 0.6619, 0.7049, 0.6605, 0.703, 0.6225, 0.7518, 0.6237, 0.8867, 0.04134, 0.8919, 0.04138, 0.8949, 0.04489, 0.8833, 0.0448, 0.7965, 0.1783, 0.7928, 0.1924, 0.7809, 0.1929, 0.7843, 0.1796, 0.7518, 0.6237, 0.703, 0.6225, 0.7007, 0.58, 0.7458, 0.5812, 0.8833, 0.0448, 0.8949, 0.04489, 0.8982, 0.04887, 0.8794, 0.04873, 0.6862, 0.189, 0.6616, 0.189, 0.6619, 0.1576, 0.686, 0.1576, 0.7097, 0.9494, 0.6381, 0.9494, 0.6382, 0.9206, 0.7096, 0.9206, 0.686, 0.1576, 0.6619, 0.1576, 0.662, 0.1273, 0.6859, 0.1273, 0.7096, 0.9206, 0.6382, 0.9206, 0.6384, 0.8927, 0.7095, 0.8927, 0.6859, 0.1273, 0.662, 0.1273, 0.6619, 0.09857, 0.6859, 0.09857, 0.7095, 0.8927, 0.6384, 0.8927, 0.6386, 0.8662, 0.7093, 0.8662, 0.6859, 0.09857, 0.6619, 0.09857, 0.6617, 0.07223, 0.6862, 0.07223, 0.7093, 0.8662, 0.6386, 0.8662, 0.6388, 0.8412, 0.7091, 0.8412, 0.6862, 0.07223, 0.6617, 0.07223, 0.6612, 0.04893, 0.6867, 0.04893, 0.7091, 0.8412, 0.6388, 0.8412, 0.639, 0.8181, 0.7088, 0.8181, 0.6867, 0.04893, 0.6612, 0.04893, 0.6604, 0.02937, 0.6874, 0.02937, 0.7088, 0.8181, 0.639, 0.8181, 0.6392, 0.7972, 0.7086, 0.7972, 0.6874, 0.02937, 0.6604, 0.02937, 0.6593, 0.01424, 0.6885, 0.01424, 0.7086, 0.7972, 0.6392, 0.7972, 0.6394, 0.7787, 0.7084, 0.7787, 0.6885, 0.01424, 0.6593, 0.01424, 0.6579, 0.004218, 0.69, 0.004218, 0.7084, 0.7787, 0.6394, 0.7787, 0.6396, 0.7629, 0.7082, 0.7629, 0.69, 0.004218, 0.6579, 0.004218, 0.656, 0.0, 0.6918, 2.073e-08, 0.7082, 0.7629, 0.6396, 0.7629, 0.6398, 0.7501, 0.708, 0.7501, 0.8, 0.1127, 0.8271, 0.1202, 0.8226, 0.1233, 0.7909, 0.1145, 0.708, 0.7501, 0.6398, 0.7501, 0.6399, 0.7406, 0.7079, 0.7406, 0.8506, 0.1941, 0.8506, 0.2076, 0.8413, 0.2084, 0.8413, 0.1933, 0.7079, 0.7406, 0.6399, 0.7406, 0.6399, 0.7346, 0.7079, 0.7346, 0.8413, 0.1933, 0.8413, 0.2084, 0.8303, 0.2089, 0.8303, 0.1927, 0.7079, 0.7346, 0.6399, 0.7346, 0.6403, 0.718, 0.7075, 0.718, 0.8303, 0.1927, 0.8303, 0.2089, 0.8182, 0.2093, 0.8182, 0.1924, 0.7075, 0.718, 0.6403, 0.718, 0.6413, 0.6929, 0.7065, 0.6929, 0.8182, 0.1924, 0.8182, 0.2093, 0.8055, 0.2094, 0.8055, 0.1923, 0.7065, 0.6929, 0.6413, 0.6929, 0.6429, 0.6605, 0.7049, 0.6605, 0.8895, 0.03852, 0.8964, 0.04051, 0.8919, 0.04138, 0.8055, 0.1923, 0.8055, 0.2094, 0.7928, 0.2092, 0.7928, 0.1924, 0.7049, 0.6605, 0.6429, 0.6605, 0.6449, 0.6225, 0.703, 0.6225, 0.8919, 0.04138, 0.8964, 0.04051, 0.9048, 0.04295, 0.8949, 0.04489, 0.7928, 0.1924, 0.7928, 0.2092, 0.7809, 0.2087, 0.7809, 0.1929, 0.703, 0.6225, 0.6449, 0.6225, 0.6471, 0.58, 0.7007, 0.58, 0.8949, 0.04489, 0.9048, 0.04295, 0.9143, 0.04573, 0.8982, 0.04887, 0.7809, 0.1929, 0.7809, 0.2087, 0.7702, 0.2079, 0.7702, 0.1937, 0.7007, 0.58, 0.6471, 0.58, 0.6496, 0.5347, 0.6983, 0.5347, 0.8982, 0.04887, 0.9143, 0.04573, 0.9245, 0.04871, 0.9018, 0.05316, 0.8823, 0.1752, 0.8389, 0.1778, 0.8399, 0.1736, 0.8761, 0.1714, 0.6983, 0.5347, 0.6496, 0.5347, 0.652, 0.488, 0.6958, 0.488, 0.9018, 0.05316, 0.9245, 0.04871, 0.9351, 0.05179, 0.9055, 0.05758, 0.8761, 0.1714, 0.8399, 0.1736, 0.8414, 0.168, 0.8681, 0.1664, 0.6958, 0.488, 0.652, 0.488, 0.6544, 0.4412, 0.6935, 0.4412, 0.9055, 0.05758, 0.9351, 0.05179, 0.9456, 0.05484, 0.9092, 0.06197, 0.8681, 0.1664, 0.8414, 0.168, 0.8434, 0.1611, 0.8581, 0.1602, 0.6935, 0.4412, 0.6544, 0.4412, 0.6565, 0.3958, 0.6913, 0.3958, 0.9092, 0.06197, 0.9456, 0.05484, 0.9556, 0.05775, 0.9127, 0.06614, 0.8581, 0.1602, 0.8434, 0.1611, 0.8459, 0.1526, 0.6913, 0.3958, 0.6565, 0.3958, 0.6583, 0.3531, 0.6895, 0.3531, 0.9127, 0.06614, 0.9556, 0.05775, 0.9647, 0.06039, 0.9158, 0.06994, 0.6895, 0.3531, 0.6583, 0.3531, 0.6597, 0.3148, 0.6881, 0.3148, 0.9158, 0.06994, 0.9647, 0.06039, 0.9724, 0.06266, 0.9186, 0.07319, 0.6881, 0.3148, 0.6597, 0.3148, 0.6604, 0.2821, 0.6874, 0.2821, 0.7055, 0.9897, 0.6424, 0.9897, 0.6401, 0.9866, 0.7078, 0.9866, 0.6874, 0.2821, 0.6604, 0.2821, 0.6609, 0.2519, 0.687, 0.2519, 0.7078, 0.9866, 0.6401, 0.9866, 0.6386, 0.9831, 0.7093, 0.9831, 0.687, 0.2519, 0.6609, 0.2519, 0.6613, 0.2206, 0.6866, 0.2206, 0.7093, 0.9831, 0.6386, 0.9831, 0.638, 0.9791, 0.7098, 0.9791, 0.6866, 0.2206, 0.6613, 0.2206, 0.6616, 0.189, 0.6862, 0.189, 0.7098, 0.9791, 0.638, 0.9791, 0.6381, 0.9494, 0.7097, 0.9494])
me_cubeziercurve_002.materials.append(mat_material_001)
me_cubeziercurve_002.use_remesh_preserve_volume = False
me_cubeziercurve_002.use_remesh_preserve_attributes = False
me_cubeziercurve_002.use_mirror_vertex_groups = False
me_cubeziercurve_002.update()

# ---- objects
ob_baseballbat = bpy.data.objects.new('BaseBallBat', me_cubeziercurve_002)
ob_lamp = bpy.data.objects.new('Lamp', light_lamp)
ob_camera = bpy.data.objects.new('Camera', cam_camera)

# ---- transforms, parenting, visibility, modifiers, constraints
ob_baseballbat.location = (-0.0001214, 0.001791, 1.297)
ob_baseballbat.rotation_euler = (1.571, -0.0, -0.0)
ob_baseballbat.lineart.crease_threshold = 0.0
ob_lamp.location = (4.076, 1.005, 5.904)
ob_lamp.rotation_euler = (0.6503, 0.05522, 1.866)
ob_lamp.lock_rotations_4d = False
ob_lamp.empty_display_type = 'ARROWS'
ob_lamp.color = (0.0, 0.0, 0.0, 0.0)
ob_lamp.lineart.crease_threshold = 0.0
ob_camera.location = (7.481, -6.508, 5.344)
ob_camera.rotation_euler = (1.109, 0.0, 0.8149)
ob_camera.lock_rotations_4d = False
ob_camera.empty_display_type = 'ARROWS'
ob_camera.color = (0.0, 0.0, 0.0, 0.0)
ob_camera.display_type = 'WIRE'
ob_camera.lineart.crease_threshold = 0.0

# ---- collection membership
col_collection_1.objects.link(ob_baseballbat)
col_collection_1.objects.link(ob_lamp)
col_collection_1.objects.link(ob_camera)

# ---- scene / render settings (as saved in the file)
scene.camera = ob_camera
scene.frame_start = 1; scene.frame_end = 250; scene.frame_set(1)
scene.render.engine = 'BLENDER_EEVEE_NEXT'
scene.render.resolution_percentage = 50
scene.render.dither_intensity = 0.0
scene.cycles.use_denoising = False
scene.cycles.samples = 128
scene.cycles.sampling_pattern = 'TABULATED_SOBOL'
scene.cycles.use_adaptive_sampling = False
scene.cycles.use_light_tree = False
scene.cycles.blur_glossy = 0.0
scene.cycles.sample_clamp_indirect = 0.0
scene.view_settings.view_transform = 'Standard'
bpy.context.view_layer.update()
